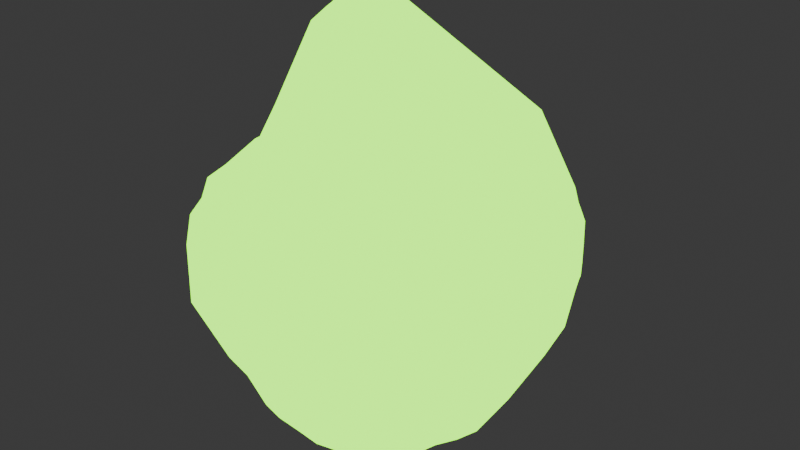 # Source: Minerales.blend  (saved by Blender 4.0.36; exported with 4.5.12 LTS)
import bpy
from mathutils import Matrix  # noqa: F401  (used for matrix-valued properties, if any)

bpy.ops.wm.read_factory_settings(use_empty=True)
scene = bpy.context.scene
scene.name = 'Scene'

# ---- collections
col_collection = bpy.data.collections.new('Collection'); scene.collection.children.link(col_collection)

# ---- materials (node trees are filled in below, after node groups)
mat_mineral_007 = bpy.data.materials.new('Mineral.007')
mat_mineral_007.use_transparent_shadow = False

# ---- node groups
ng_nodegroup = bpy.data.node_groups.new('NodeGroup', 'ShaderNodeTree')
_s = ng_nodegroup.interface.new_socket(name='Emission', in_out='OUTPUT', socket_type='NodeSocketShader')
_s = ng_nodegroup.interface.new_socket(name='Color', in_out='INPUT', socket_type='NodeSocketColor')
_s.default_value = (0.2796, 1.0, 0.0, 1.0)
_s = ng_nodegroup.interface.new_socket(name='Strength', in_out='INPUT', socket_type='NodeSocketFloat')
_s.default_value = 3.0
_s.min_value = 0.0
_s.max_value = 1e+06
_N = ng_nodegroup.nodes; _L = ng_nodegroup.links
n0 = _N.new('NodeGroupOutput'); n0.name = 'Group Output'; n0.location = (190, 0)
n1 = _N.new('ShaderNodeEmission'); n1.name = 'Emission'; n1.location = (-37, 31)
n1.inputs[0].default_value = (0.2796, 1.0, 0.0, 1.0)
n1.inputs[1].default_value = 3.0
_L.new(n1.outputs[0], n0.inputs[0])
n0.is_active_output = True
ng_mineraltextura = bpy.data.node_groups.new('MineralTextura', 'ShaderNodeTree')
_s = ng_mineraltextura.interface.new_socket(name='Emission', in_out='OUTPUT', socket_type='NodeSocketShader')
_s = ng_mineraltextura.interface.new_socket(name='Color', in_out='INPUT', socket_type='NodeSocketColor')
_s.default_value = (0.2796, 1.0, 0.0, 1.0)
_s = ng_mineraltextura.interface.new_socket(name='Strength', in_out='INPUT', socket_type='NodeSocketFloat')
_s.default_value = 3.0
_s.min_value = 0.0
_s.max_value = 1e+06
_N = ng_mineraltextura.nodes; _L = ng_mineraltextura.links
n0 = _N.new('NodeGroupOutput'); n0.name = 'Group Output'; n0.location = (190, 0)
n1 = _N.new('NodeGroupInput'); n1.name = 'Group Input'; n1.location = (-200, 0)
n2 = _N.new('ShaderNodeGroup'); n2.name = 'Group'; n2.location = (0, 0)
n2.node_tree = ng_nodegroup
_L.new(n2.outputs[0], n0.inputs[0])
_L.new(n1.outputs[0], n2.inputs[0])
_L.new(n1.outputs[1], n2.inputs[1])
n0.is_active_output = True

# ---- material node trees
mat_mineral_007.use_nodes = True; mat_mineral_007.node_tree.nodes.clear()
_N = mat_mineral_007.node_tree.nodes; _L = mat_mineral_007.node_tree.links
n0 = _N.new('ShaderNodeOutputMaterial'); n0.name = 'Material Output'; n0.location = (300, 300)
n1 = _N.new('ShaderNodeGroup'); n1.name = 'Group.001'; n1.location = (10, 300)
n1.node_tree = ng_mineraltextura
n1.inputs[0].default_value = (0.2796, 1.0, 0.0, 1.0)
n1.inputs[1].default_value = 3.0
_L.new(n1.outputs[0], n0.inputs[0])
n0.is_active_output = True

# ---- world
world_world = bpy.data.worlds.new('World'); scene.world = world_world
world_world.use_nodes = True; world_world.node_tree.nodes.clear()
_N = world_world.node_tree.nodes; _L = world_world.node_tree.links
n0 = _N.new('ShaderNodeOutputWorld'); n0.name = 'World Output'; n0.location = (300, 300)
n1 = _N.new('ShaderNodeBackground'); n1.name = 'Background'; n1.location = (10, 300)
n1.inputs[0].default_value = (0.05088, 0.05088, 0.05088, 1.0)
_L.new(n1.outputs[0], n0.inputs[0])
n0.is_active_output = True
world_world.color = (0.05088, 0.05088, 0.05088)
world_world.use_sun_shadow = False
world_world.sun_shadow_jitter_overblur = 0.0

# ---- meshes
me_cylinder = bpy.data.meshes.new('Cylinder')
me_cylinder.from_pydata([(0.0, 0.9551, -0.2968), (-0.1956, 0.9366, -0.2968), (-0.3781, 0.8685, -0.2782), (-0.5624, 0.7978, -0.2706), (-0.7137, 0.6856, -0.244), (-0.8153, 0.5326, -0.2385), (-0.8917, 0.3674, -0.2569), (-0.9544, 0.1943, -0.2847), (-0.949, -0.001182, -0.283), (-0.9055, -0.1925, -0.2769), (-0.863, -0.3678, -0.2785), (-0.7999, -0.5398, -0.2887), (-0.791, -0.807, -0.2553), (-0.6135, -0.9442, -0.1004), (-0.3877, -0.9706, -0.09582), (-0.1575, -0.9111, -0.1833), (0.01824, -0.9439, -0.1633), (0.197, -0.9554, -0.2148), (0.3851, -0.9318, -0.2632), (0.5507, -0.8288, -0.2635), (0.6803, -0.6743, -0.2597), (0.8011, -0.5276, -0.2601), (0.9131, -0.3752, -0.2859), (0.9797, -0.1948, -0.2964), (1.0, 0.0, -0.2968), (0.9804, 0.195, -0.297), (0.921, 0.3819, -0.3006), (0.8084, 0.5278, -0.3144), (0.6769, 0.6555, -0.3251), (0.5712, 0.8409, -0.3295), (0.4153, 0.9422, -0.3082), (0.1951, 0.9359, -0.2968), (-0.001604, 0.729, -0.62), (0.1432, 0.7102, -0.6218), (0.2752, 0.6507, -0.6271), (0.3929, 0.5764, -0.6313), (0.4996, 0.4882, -0.6305), (0.6023, 0.394, -0.6251), (0.6903, 0.282, -0.6176), (0.7388, 0.1455, -0.6208), (0.7624, 0.0002522, -0.6239), (0.7473, -0.1486, -0.624), (0.7039, -0.2916, -0.624), (0.6335, -0.4233, -0.624), (0.5454, -0.5545, -0.658), (0.4294, -0.648, -0.6553), (0.2918, -0.7353, -0.6738), (0.1361, -0.7925, -0.6768), (-0.02321, -0.8197, -0.678), (-0.1763, -0.8162, -0.6751), (-0.3186, -0.778, -0.6758), (-0.4394, -0.673, -0.6512), (-0.5523, -0.5478, -0.6321), (-0.6552, -0.4374, -0.6369), (-0.7283, -0.3028, -0.6318), (-0.7784, -0.1545, -0.636), (-0.8011, 0.000398, -0.6426), (-0.7592, 0.1538, -0.6315), (-0.7274, 0.3076, -0.6298), (-0.6656, 0.4509, -0.6332), (-0.5716, 0.5742, -0.6391), (-0.442, 0.6106, -0.6307), (-0.3017, 0.6785, -0.6237), (-0.15, 0.7153, -0.6215), (-0.002324, 0.6162, -0.7078), (0.1185, 0.5997, -0.7097), (0.2378, 0.5709, -0.7153), (0.3425, 0.5009, -0.7132), (0.4351, 0.4232, -0.7093), (0.5143, 0.3348, -0.7059), (0.5738, 0.2325, -0.7061), (0.6192, 0.1195, -0.7094), (0.6344, -0.001938, -0.7138), (0.6538, -0.13, -0.7188), (0.6159, -0.2551, -0.7188), (0.5543, -0.3704, -0.7188), (0.4758, -0.4819, -0.7414), (0.3741, -0.5631, -0.7377), (0.2556, -0.6337, -0.7474), (0.1237, -0.6814, -0.7528), (-0.01232, -0.7023, -0.7565), (-0.1457, -0.6922, -0.7532), (-0.2626, -0.6341, -0.7331), (-0.3709, -0.5547, -0.7191), (-0.4779, -0.4757, -0.7227), (-0.5647, -0.3773, -0.725), (-0.6252, -0.2601, -0.7241), (-0.6614, -0.1316, -0.7225), (-0.6471, -0.001531, -0.7074), (-0.6194, 0.1243, -0.6984), (-0.5846, 0.2469, -0.697), (-0.5349, 0.363, -0.7044), (-0.4731, 0.4733, -0.7197), (-0.3693, 0.5506, -0.719), (-0.2472, 0.5761, -0.7109), (-0.1244, 0.6025, -0.7072), (0.09595, 0.4907, -0.7688), (-0.001662, 0.5031, -0.7591), (0.191, 0.4598, -0.7853), (0.2785, 0.4102, -0.7824), (0.3557, 0.3488, -0.7704), (0.4194, 0.2753, -0.7624), (0.4655, 0.1905, -0.7642), (0.4926, 0.09723, -0.7747), (0.5021, 0.000303, -0.7809), (0.4888, -0.09676, -0.7888), (0.4567, -0.1892, -0.7898), (0.411, -0.2746, -0.7898), (0.3495, -0.3495, -0.7898), (0.275, -0.412, -0.7919), (0.1892, -0.4567, -0.7899), (0.09644, -0.4848, -0.7898), (-7.32e-08, -0.4943, -0.7898), (-0.09644, -0.4848, -0.7898), (-0.1892, -0.4567, -0.7898), (-0.2746, -0.411, -0.7898), (-0.3495, -0.3495, -0.7898), (-0.411, -0.2746, -0.7898), (-0.4567, -0.1892, -0.7898), (-0.5021, -0.09851, -0.7635), (-0.501, -0.0009429, -0.7528), (-0.4829, 0.09698, -0.7481), (-0.4539, 0.1919, -0.7483), (-0.4119, 0.2794, -0.7574), (-0.3495, 0.3495, -0.7898), (-0.2777, 0.4173, -0.7889), (-0.194, 0.4653, -0.772), (-0.09916, 0.4941, -0.7625), (-0.07367, 0.3717, -0.7804), (-0.001131, 0.4077, -0.7811), (-0.1466, 0.3569, -0.777), (0.07682, 0.3941, -0.7942), (-0.2163, 0.3238, -0.7684), (0.149, 0.3598, -0.8331), (-0.2463, 0.2608, -0.7827), (0.2169, 0.3245, -0.8306), (-0.271, 0.196, -0.7947), (0.2848, 0.2827, -0.789), (-0.2919, 0.1301, -0.8028), (0.3361, 0.2225, -0.776), (-0.3101, 0.06358, -0.806), (0.3733, 0.1542, -0.7735), (-0.3252, -0.003841, -0.8034), (0.3987, 0.07996, -0.777), (-0.3354, -0.07261, -0.7946), (0.3994, 0.0006707, -0.8047), (-0.3383, -0.1434, -0.7802), (0.382, -0.07599, -0.833), (-0.3235, -0.2158, -0.7685), (0.3598, -0.149, -0.8331), (-0.2754, -0.2754, -0.7681), (0.3238, -0.2164, -0.8331), (-0.2164, -0.3238, -0.7681), (0.2754, -0.2754, -0.8331), (-0.149, -0.3598, -0.7681), (0.2164, -0.3238, -0.8331), (-0.07598, -0.382, -0.7681), (0.149, -0.3598, -0.8331), (-9.429e-08, -0.3895, -0.7681), (0.07598, -0.382, -0.8331), (0.07598, -0.382, -0.7681), (-1.193e-07, -0.3895, -0.8331), (0.149, -0.3598, -0.7681), (-0.07598, -0.382, -0.8331), (0.2164, -0.3238, -0.7681), (-0.149, -0.3598, -0.8331), (0.2754, -0.2754, -0.7681), (-0.2164, -0.3238, -0.8331), (0.3238, -0.2164, -0.7681), (-0.2754, -0.2754, -0.8331), (0.3598, -0.149, -0.7681), (-0.3261, -0.2175, -0.8245), (0.3817, -0.0759, -0.7684), (-0.3678, -0.1504, -0.7779), (0.3821, -0.0006404, -0.7749), (-0.3749, -0.07593, -0.7779), (0.3723, 0.07271, -0.7787), (-0.3676, -0.002017, -0.7806), (0.3508, 0.144, -0.7817), (-0.3526, 0.07125, -0.7819), (0.3174, 0.2107, -0.7839), (-0.3322, 0.1431, -0.7811), (0.271, 0.2705, -0.7785), (-0.3067, 0.2125, -0.78), (0.2163, 0.323, -0.7713), (-0.2721, 0.2762, -0.7851), (0.149, 0.3597, -0.7683), (-0.2164, 0.3238, -0.8331), (0.07439, 0.377, -0.776), (-0.1527, 0.372, -0.7935), (-0.0003848, 0.3834, -0.7814), (-0.07813, 0.396, -0.7803), (-9.246e-10, 0.837, -0.5047), (0.182, 0.8331, -0.5108), (0.3524, 0.7979, -0.549), (0.4401, 0.6471, -0.5413), (0.5606, 0.5484, -0.5452), (0.68, 0.4452, -0.5369), (0.7938, 0.3291, -0.5155), (0.8649, 0.172, -0.5047), (0.8818, 9.246e-10, -0.5047), (0.8649, -0.172, -0.5047), (0.8147, -0.3375, -0.5047), (0.7332, -0.4899, -0.5047), (0.6236, -0.6236, -0.5047), (0.4925, -0.7393, -0.5178), (0.337, -0.8186, -0.5101), (0.1635, -0.8921, -0.55), (-0.02053, -0.931, -0.5587), (-0.1967, -0.928, -0.552), (-0.3516, -0.8691, -0.5605), (-0.5475, -0.8193, -0.5576), (-0.6845, -0.6907, -0.5375), (-0.7244, -0.4864, -0.5197), (-0.7969, -0.3353, -0.5239), (-0.8523, -0.1757, -0.5282), (-0.8896, -0.001981, -0.5382), (-0.8843, 0.1814, -0.5442), (-0.8943, 0.3769, -0.5436), (-0.81, 0.5532, -0.5426), (-0.7115, 0.6693, -0.5342), (-0.5485, 0.7495, -0.5231), (-0.377, 0.8159, -0.5064), (-0.173, 0.8211, -0.5047), (-1.226e-10, 0.9395, -0.3975), (0.0, 0.9551, -0.3191), (0.1962, 0.9373, -0.3198), (0.2041, 0.9371, -0.4045), (0.4075, 0.9319, -0.3535), (0.3941, 0.9033, -0.4438), (0.5525, 0.8231, -0.3886), (0.5051, 0.7489, -0.4624), (0.6448, 0.6272, -0.3858), (0.6099, 0.5957, -0.4603), (0.7798, 0.5074, -0.3711), (0.7408, 0.4832, -0.4477), (0.9078, 0.3746, -0.3365), (0.8717, 0.3602, -0.4151), (0.9808, 0.1951, -0.3191), (0.9654, 0.192, -0.3975), (1.0, 0.0, -0.3191), (0.9843, 1.226e-10, -0.3975), (0.9805, -0.195, -0.3195), (0.9654, -0.192, -0.3975), (0.9214, -0.3815, -0.3213), (0.9094, -0.3767, -0.3975), (0.8263, -0.5515, -0.3223), (0.8184, -0.5469, -0.3975), (0.7024, -0.7019, -0.3228), (0.696, -0.696, -0.3975), (0.5551, -0.8321, -0.3178), (0.5469, -0.8184, -0.3975), (0.3806, -0.913, -0.3188), (0.3677, -0.8813, -0.4019), (0.1916, -0.9134, -0.3182), (0.1879, -0.9054, -0.4029), (0.01213, -0.9121, -0.3017), (0.004064, -0.9199, -0.4073), (-0.1694, -0.9115, -0.2938), (-0.1989, -0.9507, -0.4465), (-0.4098, -1.003, -0.1924), (-0.3766, -0.9217, -0.4568), (-0.6343, -0.9697, -0.1871), (-0.6309, -0.9783, -0.3588), (-0.7868, -0.8026, -0.2962), (-0.7388, -0.755, -0.4148), (-0.786, -0.5348, -0.344), (-0.7665, -0.5211, -0.4221), (-0.8483, -0.3618, -0.351), (-0.8324, -0.3538, -0.4312), (-0.897, -0.1864, -0.3548), (-0.8881, -0.1842, -0.4354), (-0.9636, 0.001856, -0.3635), (-0.9465, 0.0004136, -0.4478), (-0.9586, 0.197, -0.3635), (-0.9334, 0.1917, -0.4485), (-0.8942, 0.3726, -0.3542), (-0.8922, 0.3751, -0.4463), (-0.8201, 0.544, -0.3477), (-0.8205, 0.5474, -0.4433), (-0.7408, 0.7171, -0.3558), (-0.7328, 0.7048, -0.4376), (-0.5641, 0.7997, -0.3501), (-0.5612, 0.7904, -0.4366), (-0.3821, 0.8709, -0.3432), (-0.3822, 0.8605, -0.4233), (-0.1957, 0.9368, -0.3191), (-0.1932, 0.9218, -0.3976), (0.01769, 0.6557, 0.09321), (0.1453, 0.6437, 0.04076), (0.2878, 0.6474, 0.02081), (0.4253, 0.6165, 0.07218), (0.5278, 0.5312, 0.107), (0.5816, 0.4199, 0.1249), (0.6209, 0.297, 0.1284), (0.6128, 0.1666, 0.125), (0.6133, 0.04046, 0.1067), (0.5444, -0.06582, 0.1292), (0.4835, -0.1571, 0.1445), (0.4106, -0.222, 0.1909), (0.319, -0.2554, 0.2478), (0.2245, -0.2675, 0.2881), (0.1503, -0.2865, 0.3426), (0.09428, -0.2941, 0.3575), (0.0428, -0.2926, 0.3662), (-0.01194, -0.2979, 0.3677), (-0.07856, -0.2957, 0.361), (-0.1373, -0.2654, 0.3345), (-0.1961, -0.225, 0.3053), (-0.2653, -0.1867, 0.3312), (-0.4278, -0.1825, 0.3328), (-0.4999, -0.126, 0.3266), (-0.4643, -0.04494, 0.3581), (-0.4526, 0.03567, 0.3814), (-0.4515, 0.1296, 0.4148), (-0.5045, 0.2665, 0.3706), (-0.3998, 0.291, 0.3965), (-0.294, 0.3414, 0.3702), (-0.2389, 0.5382, 0.09578), (-0.09997, 0.5848, 0.1132), (0.1624, 0.9391, -0.2968), (0.2316, 0.9337, -0.2995), (0.1951, 0.9359, -0.2968), (0.3874, 0.9565, -0.3008), (0.4516, 0.9307, -0.2758), (0.4169, 0.9431, -0.3024), (0.5569, 0.8719, -0.2467), (0.599, 0.7844, -0.2349), (0.581, 0.8415, -0.2778), (0.6865, 0.704, -0.2284), (0.7387, 0.6509, -0.2264), (0.7052, 0.6749, -0.2639), (0.8119, 0.5716, -0.2292), (0.8536, 0.5179, -0.2358), (0.8312, 0.5451, -0.2614), (0.9094, 0.419, -0.263), (0.9343, 0.3512, -0.2911), (0.9254, 0.3858, -0.2929), (0.9713, 0.2265, -0.2968), (0.9864, 0.1562, -0.2761), (0.981, 0.1951, -0.2965), (0.9952, 0.03462, -0.2878), (0.9968, -0.03264, -0.2968), (1.0, 0.0, -0.2968), (0.982, -0.1609, -0.2909), (0.9586, -0.2252, -0.273), (0.9814, -0.1953, -0.295), (0.8592, -0.3058, -0.1854), (0.7973, -0.3507, -0.1235), (0.8876, -0.3617, -0.2372), (0.7188, -0.4137, -0.05084), (0.6653, -0.4538, -0.03137), (0.7379, -0.4721, -0.1151), (0.6055, -0.5399, -0.01193), (0.5662, -0.6033, 0.001036), (0.6245, -0.6162, -0.08735), (0.4948, -0.6909, -0.02714), (0.4555, -0.7642, -0.04821), (0.5095, -0.7736, -0.1088), (0.3833, -0.8715, -0.09087), (0.3133, -0.8854, -0.07234), (0.3726, -0.9247, -0.1644), (0.2082, -0.892, -0.03998), (0.1381, -0.89, -0.0007094), (0.1842, -0.9259, -0.08308), (0.04258, -0.8804, 0.02709), (-0.01783, -0.8666, 0.03542), (0.0151, -0.9262, -0.01896), (-0.1094, -0.8449, 0.0411), (-0.1824, -0.8321, 0.06325), (-0.1496, -0.8965, -0.00482), (-0.2809, -0.8062, 0.05813), (-0.3455, -0.7927, 0.05914), (-0.3385, -0.8716, 0.007597), (-0.4456, -0.7747, 0.04602), (-0.5161, -0.7654, 0.0226), (-0.5334, -0.8544, -0.01891), (-0.6619, -0.7703, -0.03412), (-0.7578, -0.7259, -0.1493), (-0.7742, -0.8018, -0.1902), (-0.7583, -0.5445, -0.1989), (-0.7868, -0.4782, -0.1808), (-0.7876, -0.5241, -0.2279), (-0.858, -0.3991, -0.1592), (-0.8853, -0.3383, -0.152), (-0.885, -0.3753, -0.193), (-0.9002, -0.2349, -0.1558), (-0.8861, -0.157, -0.1662), (-0.9122, -0.2003, -0.1943), (-0.855, -0.03664, -0.1762), (-0.8539, 0.03981, -0.1576), (-0.8898, -0.0009017, -0.208), (-0.8957, 0.1446, -0.1218), (-0.9005, 0.2115, -0.09346), (-0.921, 0.1873, -0.1919), (-0.8898, 0.3123, -0.0652), (-0.8612, 0.3732, -0.05809), (-0.8926, 0.356, -0.1227), (-0.8174, 0.4711, -0.05506), (-0.78, 0.5342, -0.05631), (-0.8214, 0.524, -0.1064), (-0.709, 0.6173, -0.05548), (-0.6669, 0.6752, -0.05864), (-0.7277, 0.6845, -0.1082), (-0.5804, 0.7433, -0.09093), (-0.4947, 0.7619, -0.1114), (-0.5468, 0.7736, -0.1619), (-0.3917, 0.8182, -0.1496), (-0.3292, 0.8661, -0.1906), (-0.3698, 0.8582, -0.2048), (-0.2347, 0.9423, -0.2946), (-0.1624, 0.9391, -0.2968), (-0.1956, 0.9366, -0.2968), (-0.03264, 0.9519, -0.2968), (0.03264, 0.9519, -0.2968), (0.0, 0.9551, -0.2968), (0.03255, 0.9538, -0.1616), (-0.03275, 0.9541, -0.1611), (-0.0003018, 0.9381, -0.1321), (0.2265, 0.9264, -0.1644), (0.1624, 0.9391, -0.1644), (0.1905, 0.913, -0.1413), (0.4364, 0.9098, -0.1651), (0.359, 0.902, -0.1656), (0.3814, 0.8701, -0.1413), (0.5982, 0.784, -0.154), (0.5476, 0.834, -0.1599), (0.5658, 0.7918, -0.1271), (0.7367, 0.6414, -0.1719), (0.6891, 0.6976, -0.1655), (0.6974, 0.653, -0.1157), (0.8482, 0.5215, -0.1684), (0.8065, 0.557, -0.1722), (0.7903, 0.5279, -0.1163), (0.9334, 0.3513, -0.1643), (0.9086, 0.4117, -0.1642), (0.9026, 0.3739, -0.141), (0.9318, 0.15, -0.178), (0.9307, 0.2273, -0.1819), (0.8174, 0.1801, -0.03862), (0.934, -0.03054, -0.1639), (0.9346, 0.03863, -0.1733), (0.867, -0.0005497, -0.06953), (0.8043, -0.1862, -0.0937), (0.8469, -0.1253, -0.1165), (0.6465, -0.1131, 0.0528), (0.6883, -0.2981, 0.02339), (0.7289, -0.2515, -0.01314), (0.5854, -0.2208, 0.07904), (0.5801, -0.3949, 0.06739), (0.618, -0.3515, 0.05563), (0.4988, -0.3082, 0.1129), (0.4866, -0.5157, 0.07545), (0.5222, -0.4597, 0.06762), (0.4019, -0.3692, 0.1573), (0.3857, -0.6492, 0.06897), (0.4297, -0.5916, 0.07393), (0.309, -0.4149, 0.201), (0.2675, -0.7729, 0.0407), (0.3234, -0.7297, 0.04392), (0.2211, -0.4745, 0.1844), (0.1179, -0.7979, 0.081), (0.1814, -0.7895, 0.06079), (0.1144, -0.5349, 0.1273), (-0.02344, -0.7653, 0.1031), (0.03375, -0.7824, 0.09654), (0.001704, -0.5421, 0.1133), (-0.1651, -0.7202, 0.09951), (-0.1026, -0.7408, 0.09951), (-0.1129, -0.5558, 0.1014), (-0.3066, -0.6786, 0.1013), (-0.2516, -0.6919, 0.09709), (-0.226, -0.5373, 0.1042), (-0.4316, -0.6284, 0.08331), (-0.3778, -0.645, 0.09877), (-0.3032, -0.4557, 0.1019), (-0.5696, -0.5694, -0.01142), (-0.5025, -0.5936, 0.04152), (-0.3775, -0.3817, 0.09272), (-0.7234, -0.4381, -0.1178), (-0.6455, -0.4696, -0.0982), (-0.4618, -0.2998, 0.06741), (-0.8583, -0.3269, -0.1139), (-0.8253, -0.3833, -0.1119), (-0.7952, -0.3369, -0.07324), (-0.8378, -0.1451, -0.1385), (-0.8664, -0.2246, -0.1239), (-0.7731, -0.1587, -0.1109), (-0.8137, 0.02945, -0.01476), (-0.7834, -0.03041, -0.08898), (-0.7282, -0.02521, 0.1578), (-0.8507, 0.1983, -0.0171), (-0.8321, 0.1278, -0.00351), (-0.7396, 0.1028, 0.1715), (-0.794, 0.3297, 0.008374), (-0.8043, 0.2669, 0.00753), (-0.7443, 0.223, 0.1586), (-0.7242, 0.4876, -0.01481), (-0.7595, 0.4225, -0.007994), (-0.6879, 0.4107, 0.01553), (-0.6194, 0.6256, -0.00348), (-0.6542, 0.5647, 0.0001323), (-0.5292, 0.4892, 0.06595), (-0.4663, 0.7065, -0.02228), (-0.5383, 0.6772, -0.002423), (-0.4279, 0.5569, 0.05582), (-0.3157, 0.8343, -0.1149), (-0.373, 0.7774, -0.08295), (-0.3224, 0.7381, -0.03162), (-0.1624, 0.9391, -0.1644), (-0.2265, 0.9264, -0.1644), (-0.1907, 0.9134, -0.1408), (0.07047, 0.3539, -0.7984), (0.04855, 0.2441, -0.8111), (1.51e-07, 0.2489, -0.8111), (-0.0003881, 0.3508, -0.8011), (0.1488, 0.3593, -0.7837), (0.09523, 0.2299, -0.8111), (0.212, 0.3172, -0.7894), (0.1383, 0.2069, -0.8111), (0.2538, 0.2541, -0.7999), (0.176, 0.176, -0.8111), (0.2902, 0.1929, -0.8011), (0.2069, 0.1383, -0.8111), (0.3125, 0.1292, -0.7995), (0.2299, 0.09523, -0.8111), (0.337, 0.06715, -0.8005), (0.2441, 0.04855, -0.8111), (0.364, 0.0007178, -0.7982), (0.2489, -1.557e-07, -0.8111), (0.381, -0.07571, -0.7841), (0.2441, -0.04855, -0.8111), (0.3598, -0.149, -0.7833), (0.2299, -0.09523, -0.8111), (0.3238, -0.2164, -0.7833), (0.2069, -0.1383, -0.8111), (0.2754, -0.2754, -0.7833), (0.176, -0.176, -0.8111), (0.2164, -0.3238, -0.7833), (0.1383, -0.2069, -0.8111), (0.149, -0.3598, -0.7833), (0.09523, -0.2299, -0.8111), (0.07598, -0.382, -0.7833), (0.04855, -0.2441, -0.8111), (-1.234e-07, -0.3895, -0.7833), (-1.591e-07, -0.2489, -0.8111), (-0.07598, -0.382, -0.7833), (-0.04855, -0.2441, -0.8111), (-0.149, -0.3598, -0.7833), (-0.09523, -0.2299, -0.8111), (-0.2164, -0.3238, -0.7833), (-0.1391, -0.2078, -0.8105), (-0.2754, -0.2754, -0.7833), (-0.2005, -0.1945, -0.7984), (-0.3178, -0.2123, -0.7868), (-0.2566, -0.1645, -0.7944), (-0.334, -0.1352, -0.7928), (-0.301, -0.1142, -0.8024), (-0.3472, -0.06587, -0.7966), (-0.324, -0.05615, -0.807), (-0.3459, 0.001348, -0.7979), (-0.3292, 0.004369, -0.8091), (-0.3348, 0.06768, -0.7987), (-0.321, 0.0648, -0.8092), (-0.316, 0.1323, -0.7983), (-0.3024, 0.1229, -0.8079), (-0.2899, 0.1942, -0.797), (-0.2739, 0.1761, -0.8053), (-0.2546, 0.2539, -0.7938), (-0.2323, 0.2202, -0.801), (-0.2159, 0.3232, -0.7839), (-0.1749, 0.2477, -0.7962), (-0.1384, 0.333, -0.798), (-0.1037, 0.2447, -0.8031), (-0.0685, 0.3409, -0.8005), (-0.04863, 0.2443, -0.8109), (0.04855, 0.2441, -0.7462), (1.76e-07, 0.2489, -0.7462), (0.09523, 0.2299, -0.7462), (0.1383, 0.2069, -0.7462), (0.176, 0.176, -0.7462), (0.2069, 0.1383, -0.7462), (0.2299, 0.09523, -0.7462), (0.2441, 0.04855, -0.7462), (0.2489, -1.557e-07, -0.7462), (0.2441, -0.04855, -0.7462), (0.2299, -0.09523, -0.7462), (0.2069, -0.1383, -0.7462), (0.176, -0.176, -0.7462), (0.1383, -0.2069, -0.7462), (0.09523, -0.2299, -0.7462), (0.04855, -0.2441, -0.7462), (-1.341e-07, -0.2489, -0.7462), (-0.04855, -0.2441, -0.7462), (-0.09523, -0.2299, -0.7462), (-0.1383, -0.2069, -0.7462), (-0.1834, -0.177, -0.769), (-0.2341, -0.146, -0.789), (-0.284, -0.1029, -0.8046), (-0.3117, -0.05048, -0.8118), (-0.3203, 0.006159, -0.8147), (-0.3137, 0.06324, -0.8147), (-0.2952, 0.1177, -0.8129), (-0.2653, 0.1658, -0.8091), (-0.2208, 0.2024, -0.8019), (-0.1599, 0.221, -0.788), (-0.09674, 0.2293, -0.7625), (-0.04856, 0.2441, -0.7464), (-0.000725, 0.3821, -0.7666), (0.07404, 0.3801, -0.7619), (0.1489, 0.3597, -0.7533), (0.2163, 0.3229, -0.757), (0.27, 0.27, -0.7647), (0.3144, 0.2095, -0.7697), (0.3527, 0.1456, -0.7689), (0.3734, 0.07355, -0.7649), (0.3824, -0.0002883, -0.7605), (0.3819, -0.07586, -0.7533), (0.3598, -0.149, -0.753), (0.3238, -0.2164, -0.753), (0.2754, -0.2754, -0.753), (0.2164, -0.3238, -0.753), (0.149, -0.3598, -0.753), (0.07598, -0.382, -0.753), (-1.254e-07, -0.3895, -0.753), (-0.07598, -0.382, -0.753), (-0.149, -0.3598, -0.753), (-0.2164, -0.3238, -0.753), (-0.2754, -0.2754, -0.753), (-0.3236, -0.216, -0.7532), (-0.3387, -0.144, -0.7639), (-0.3344, -0.07368, -0.7786), (-0.325, -0.004642, -0.7892), (-0.3106, 0.06307, -0.7928), (-0.2932, 0.13, -0.7907), (-0.2737, 0.1963, -0.7842), (-0.249, 0.2613, -0.7714), (-0.2163, 0.3238, -0.7533), (-0.1466, 0.3567, -0.7625), (-0.07385, 0.3709, -0.7657), (-0.0005399, 0.3851, -0.7209), (0.07431, 0.378, -0.7146), (0.149, 0.3598, -0.7056), (0.2167, 0.3232, -0.7111), (0.2717, 0.2709, -0.7195), (0.3187, 0.2114, -0.7254), (0.3521, 0.1446, -0.7223), (0.3734, 0.07315, -0.7183), (0.3831, -0.0003424, -0.7132), (0.3819, -0.0759, -0.7056), (0.3598, -0.149, -0.7054), (0.3238, -0.2164, -0.7054), (0.2754, -0.2754, -0.7054), (0.2164, -0.3238, -0.7054), (0.149, -0.3598, -0.7054), (0.07598, -0.382, -0.7054), (-1.29e-07, -0.3895, -0.7054), (-0.07598, -0.382, -0.7054), (-0.149, -0.3598, -0.7054), (-0.2164, -0.3238, -0.7054), (-0.2754, -0.2754, -0.7054), (-0.3238, -0.2164, -0.7054), (-0.3525, -0.1457, -0.7102), (-0.35, -0.07361, -0.7301), (-0.3386, -0.004058, -0.7425), (-0.3223, 0.0641, -0.7474), (-0.3029, 0.1314, -0.745), (-0.2812, 0.1979, -0.7371), (-0.2535, 0.2629, -0.722), (-0.2163, 0.3239, -0.7056), (-0.1467, 0.3581, -0.7157), (-0.07381, 0.3732, -0.7197), (-0.6643, -0.1551, 0.1348), (-0.7945, 0.1045, 0.1009), (-0.4582, -0.006496, 0.3669)], [], [(421, 420, 416, 418, 288, 289), (28, 29, 328, 327, 329, 331), (27, 28, 331, 330, 332, 334), (26, 27, 334, 333, 335, 337), (25, 26, 337, 336, 338, 340), (24, 25, 340, 339, 341, 343), (23, 24, 343, 342, 344, 346), (22, 23, 346, 345, 347, 349), (21, 22, 349, 348, 350, 352), (20, 21, 352, 351, 353, 355), (19, 20, 355, 354, 356, 358), (18, 19, 358, 357, 359, 361), (17, 18, 361, 360, 362, 364), (16, 17, 364, 363, 365, 367), (15, 16, 367, 366, 368, 370), (14, 15, 370, 369, 371, 373), (13, 14, 373, 372, 374, 376), (12, 13, 376, 375, 377, 379), (11, 12, 379, 378, 380, 382), (10, 11, 382, 381, 383, 385), (9, 10, 385, 384, 386, 388), (8, 9, 388, 387, 389, 391), (7, 8, 391, 390, 392, 394), (6, 7, 394, 393, 395, 397), (5, 6, 397, 396, 398, 400), (4, 5, 400, 399, 401, 403), (3, 4, 403, 402, 404, 406), (2, 3, 406, 405, 407, 409), (1, 2, 409, 408, 410, 412), (0, 1, 412, 411, 413, 415), (31, 0, 415, 414, 320, 322), (29, 30, 325, 324, 326, 328), (227, 229, 194, 193), (194, 195, 35, 34), (222, 223, 63, 62), (221, 222, 62, 61), (220, 221, 61, 60), (219, 220, 60, 59), (218, 219, 59, 58), (217, 218, 58, 57), (216, 217, 57, 56), (215, 216, 56, 55), (214, 215, 55, 54), (213, 214, 54, 53), (212, 213, 53, 52), (211, 212, 52, 51), (210, 211, 51, 50), (209, 210, 50, 49), (208, 209, 49, 48), (207, 208, 48, 47), (206, 207, 47, 46), (205, 206, 46, 45), (204, 205, 45, 44), (203, 204, 44, 43), (202, 203, 43, 42), (201, 202, 42, 41), (200, 201, 41, 40), (199, 200, 40, 39), (198, 199, 39, 38), (197, 198, 38, 37), (196, 197, 37, 36), (195, 196, 36, 35), (63, 32, 64, 95), (411, 509, 417, 413), (408, 506, 510, 410), (405, 503, 507, 407), (402, 500, 504, 404), (399, 497, 501, 401), (396, 494, 498, 398), (393, 491, 495, 395), (390, 488, 492, 392), (387, 485, 489, 389), (384, 482, 486, 386), (381, 479, 483, 383), (378, 476, 480, 380), (375, 473, 477, 377), (372, 470, 474, 374), (369, 467, 471, 371), (366, 464, 468, 368), (363, 461, 465, 365), (360, 458, 462, 362), (357, 455, 459, 359), (354, 452, 456, 356), (351, 449, 453, 353), (348, 446, 450, 350), (345, 443, 447, 347), (342, 440, 444, 344), (339, 437, 441, 341), (336, 434, 438, 338), (333, 431, 435, 335), (330, 428, 432, 332), (327, 425, 429, 329), (324, 422, 426, 326), (414, 416, 420, 320), (321, 419, 423, 323), (129, 191, 127, 97), (34, 35, 67, 66), (35, 36, 68, 67), (36, 37, 69, 68), (37, 38, 70, 69), (38, 39, 71, 70), (39, 40, 72, 71), (40, 41, 73, 72), (41, 42, 74, 73), (42, 43, 75, 74), (43, 44, 76, 75), (44, 45, 77, 76), (45, 46, 78, 77), (46, 47, 79, 78), (47, 48, 80, 79), (48, 49, 81, 80), (49, 50, 82, 81), (50, 51, 83, 82), (51, 52, 84, 83), (52, 53, 85, 84), (53, 54, 86, 85), (54, 55, 87, 86), (55, 56, 88, 87), (56, 57, 89, 88), (57, 58, 90, 89), (58, 59, 91, 90), (59, 60, 92, 91), (60, 61, 93, 92), (61, 62, 94, 93), (62, 63, 95, 94), (33, 34, 66, 65), (223, 192, 32, 63), (193, 194, 34, 33), (285, 287, 223, 222), (283, 285, 222, 221), (281, 283, 221, 220), (279, 281, 220, 219), (277, 279, 219, 218), (275, 277, 218, 217), (273, 275, 217, 216), (271, 273, 216, 215), (269, 271, 215, 214), (267, 269, 214, 213), (265, 267, 213, 212), (263, 265, 212, 211), (261, 263, 211, 210), (259, 261, 210, 209), (257, 259, 209, 208), (255, 257, 208, 207), (253, 255, 207, 206), (251, 253, 206, 205), (249, 251, 205, 204), (247, 249, 204, 203), (245, 247, 203, 202), (243, 245, 202, 201), (241, 243, 201, 200), (239, 241, 200, 199), (237, 239, 199, 198), (235, 237, 198, 197), (233, 235, 197, 196), (231, 233, 196, 195), (229, 231, 195, 194), (225, 0, 31, 226), (96, 97, 64, 65), (98, 96, 65, 66), (99, 98, 66, 67), (100, 99, 67, 68), (101, 100, 68, 69), (102, 101, 69, 70), (103, 102, 70, 71), (104, 103, 71, 72), (105, 104, 72, 73), (106, 105, 73, 74), (107, 106, 74, 75), (108, 107, 75, 76), (109, 108, 76, 77), (110, 109, 77, 78), (111, 110, 78, 79), (112, 111, 79, 80), (113, 112, 80, 81), (114, 113, 81, 82), (115, 114, 82, 83), (116, 115, 83, 84), (117, 116, 84, 85), (118, 117, 85, 86), (119, 118, 86, 87), (120, 119, 87, 88), (121, 120, 88, 89), (122, 121, 89, 90), (123, 122, 90, 91), (124, 123, 91, 92), (125, 124, 92, 93), (126, 125, 93, 94), (127, 126, 94, 95), (97, 127, 95, 64), (32, 33, 65, 64), (133, 131, 96, 98), (191, 189, 126, 127), (189, 187, 125, 126), (187, 185, 124, 125), (185, 183, 123, 124), (183, 181, 122, 123), (181, 179, 121, 122), (179, 177, 120, 121), (177, 175, 119, 120), (175, 173, 118, 119), (173, 171, 117, 118), (171, 169, 116, 117), (169, 167, 115, 116), (167, 165, 114, 115), (165, 163, 113, 114), (163, 161, 112, 113), (161, 159, 111, 112), (159, 157, 110, 111), (157, 155, 109, 110), (155, 153, 108, 109), (153, 151, 107, 108), (151, 149, 106, 107), (149, 147, 105, 106), (147, 145, 104, 105), (145, 143, 103, 104), (143, 141, 102, 103), (141, 139, 101, 102), (139, 137, 100, 101), (137, 135, 99, 100), (135, 133, 98, 99), (577, 576, 578, 579, 580, 581, 582, 583, 584, 585, 586, 587, 588, 589, 590, 591, 592, 593, 594, 595, 596, 597, 598, 599, 600, 601, 602, 603, 604, 605, 606, 607), (173, 175, 558, 556), (155, 157, 540, 538), (137, 139, 522, 520), (191, 129, 515, 574), (181, 183, 566, 564), (163, 165, 548, 546), (145, 147, 530, 528), (189, 191, 574, 572), (171, 173, 556, 554), (153, 155, 538, 536), (135, 137, 520, 518), (179, 181, 564, 562), (161, 163, 546, 544), (143, 145, 528, 526), (187, 189, 572, 570), (169, 171, 554, 552), (151, 153, 536, 534), (133, 135, 518, 516), (177, 179, 562, 560), (159, 161, 544, 542), (141, 143, 526, 524), (185, 187, 570, 568), (167, 169, 552, 550), (149, 151, 534, 532), (131, 133, 516, 512), (175, 177, 560, 558), (157, 159, 542, 540), (139, 141, 524, 522), (183, 185, 568, 566), (165, 167, 550, 548), (147, 149, 532, 530), (129, 131, 512, 515), (131, 129, 97, 96), (286, 1, 0, 225), (226, 31, 30, 228), (228, 30, 29, 230), (230, 29, 28, 232), (232, 28, 27, 234), (234, 27, 26, 236), (236, 26, 25, 238), (238, 25, 24, 240), (240, 24, 23, 242), (242, 23, 22, 244), (244, 22, 21, 246), (246, 21, 20, 248), (248, 20, 19, 250), (250, 19, 18, 252), (252, 18, 17, 254), (254, 17, 16, 256), (256, 16, 15, 258), (258, 15, 14, 260), (260, 14, 13, 262), (262, 13, 12, 264), (264, 12, 11, 266), (266, 11, 10, 268), (268, 10, 9, 270), (270, 9, 8, 272), (272, 8, 7, 274), (274, 7, 6, 276), (276, 6, 5, 278), (278, 5, 4, 280), (280, 4, 3, 282), (282, 3, 2, 284), (284, 2, 1, 286), (224, 227, 193, 192), (192, 193, 33, 32), (225, 226, 227, 224), (226, 228, 229, 227), (228, 230, 231, 229), (230, 232, 233, 231), (232, 234, 235, 233), (234, 236, 237, 235), (236, 238, 239, 237), (238, 240, 241, 239), (240, 242, 243, 241), (242, 244, 245, 243), (244, 246, 247, 245), (246, 248, 249, 247), (248, 250, 251, 249), (250, 252, 253, 251), (252, 254, 255, 253), (254, 256, 257, 255), (256, 258, 259, 257), (258, 260, 261, 259), (260, 262, 263, 261), (262, 264, 265, 263), (264, 266, 267, 265), (266, 268, 269, 267), (268, 270, 271, 269), (270, 272, 273, 271), (272, 274, 275, 273), (274, 276, 277, 275), (276, 278, 279, 277), (278, 280, 281, 279), (280, 282, 283, 281), (282, 284, 285, 283), (284, 286, 287, 285), (286, 225, 224, 287), (287, 224, 192, 223), (418, 417, 509, 511, 319, 288), (427, 426, 422, 424, 290, 291), (430, 429, 425, 427, 291, 292), (433, 432, 428, 430, 292, 293), (436, 435, 431, 433, 293, 294), (439, 438, 434, 436, 294, 295), (442, 441, 437, 439, 295, 296), (445, 444, 440, 442, 296, 297), (448, 447, 443, 445, 297, 298), (451, 450, 446, 448, 298, 299), (454, 453, 449, 451, 299, 300), (457, 456, 452, 454, 300, 301), (460, 459, 455, 457, 301, 302), (463, 462, 458, 460, 302, 303), (466, 465, 461, 463, 303, 304), (469, 468, 464, 466, 304, 305), (472, 471, 467, 469, 305, 306), (475, 474, 470, 472, 306, 307), (478, 477, 473, 475, 307, 308), (481, 480, 476, 478, 308, 309), (484, 483, 479, 481, 309, 310), (487, 486, 482, 484, 310, 311, 672), (490, 489, 485, 487, 672, 311, 312), (493, 673, 492, 488, 490, 312, 674, 313), (496, 495, 491, 493, 313, 314), (499, 498, 494, 496, 314, 315), (502, 501, 497, 499, 315, 316), (505, 504, 500, 502, 316, 317), (508, 507, 503, 505, 317, 318), (511, 510, 506, 508, 318, 319), (424, 423, 419, 421, 289, 290), (289, 288, 319, 318, 317, 316, 315, 314, 313, 674, 312, 311, 310, 309, 308, 307, 306, 305, 304, 303, 302, 301, 300, 299, 298, 297, 296, 295, 294, 293, 292, 291, 290), (320, 321, 322), (323, 324, 325), (326, 327, 328), (329, 330, 331), (332, 333, 334), (335, 336, 337), (338, 339, 340), (341, 342, 343), (344, 345, 346), (347, 348, 349), (350, 351, 352), (353, 354, 355), (356, 357, 358), (359, 360, 361), (362, 363, 364), (365, 366, 367), (368, 369, 370), (371, 372, 373), (374, 375, 376), (377, 378, 379), (380, 381, 382), (383, 384, 385), (386, 387, 388), (389, 390, 391), (392, 393, 394), (395, 396, 397), (398, 399, 400), (401, 402, 403), (404, 405, 406), (407, 408, 409), (410, 411, 412), (413, 414, 415), (416, 417, 418), (419, 420, 421), (422, 423, 424), (425, 426, 427), (428, 429, 430), (431, 432, 433), (434, 435, 436), (437, 438, 439), (440, 441, 442), (443, 444, 445), (446, 447, 448), (449, 450, 451), (452, 453, 454), (455, 456, 457), (458, 459, 460), (461, 462, 463), (464, 465, 466), (467, 468, 469), (470, 471, 472), (473, 474, 475), (476, 477, 478), (479, 480, 481), (482, 483, 484), (485, 486, 487), (488, 489, 490), (491, 492, 673, 493), (494, 495, 496), (497, 498, 499), (500, 501, 502), (503, 504, 505), (506, 507, 508), (509, 510, 511), (413, 417, 416, 414), (419, 321, 320, 420), (410, 510, 509, 411), (422, 324, 323, 423), (425, 327, 326, 426), (428, 330, 329, 429), (431, 333, 332, 432), (434, 336, 335, 435), (437, 339, 338, 438), (440, 342, 341, 441), (443, 345, 344, 444), (446, 348, 347, 447), (449, 351, 350, 450), (452, 354, 353, 453), (455, 357, 356, 456), (458, 360, 359, 459), (461, 363, 362, 462), (464, 366, 365, 465), (467, 369, 368, 468), (470, 372, 371, 471), (473, 375, 374, 474), (476, 378, 377, 477), (479, 381, 380, 480), (482, 384, 383, 483), (485, 387, 386, 486), (488, 390, 389, 489), (491, 393, 392, 492), (494, 396, 395, 495), (497, 399, 398, 498), (500, 402, 401, 501), (503, 405, 404, 504), (506, 408, 407, 507), (30, 31, 322, 321, 323, 325), (553, 555, 597, 596), (513, 514, 515, 512), (517, 513, 512, 516), (519, 517, 516, 518), (521, 519, 518, 520), (523, 521, 520, 522), (525, 523, 522, 524), (527, 525, 524, 526), (529, 527, 526, 528), (531, 529, 528, 530), (533, 531, 530, 532), (535, 533, 532, 534), (537, 535, 534, 536), (539, 537, 536, 538), (541, 539, 538, 540), (543, 541, 540, 542), (545, 543, 542, 544), (547, 545, 544, 546), (549, 547, 546, 548), (551, 549, 548, 550), (553, 551, 550, 552), (555, 553, 552, 554), (557, 555, 554, 556), (559, 557, 556, 558), (561, 559, 558, 560), (563, 561, 560, 562), (565, 563, 562, 564), (567, 565, 564, 566), (569, 567, 566, 568), (571, 569, 568, 570), (573, 571, 570, 572), (575, 573, 572, 574), (514, 575, 574, 515), (141, 139, 180, 178), (571, 573, 606, 605), (159, 157, 162, 160), (519, 521, 580, 579), (177, 175, 144, 142), (537, 539, 589, 588), (555, 557, 598, 597), (143, 141, 178, 176), (573, 575, 607, 606), (161, 159, 160, 158), (521, 523, 581, 580), (179, 177, 142, 140), (539, 541, 590, 589), (575, 514, 577, 607), (557, 559, 599, 598), (145, 143, 176, 174), (163, 161, 158, 156), (523, 525, 582, 581), (181, 179, 140, 138), (541, 543, 591, 590), (559, 561, 600, 599), (147, 145, 174, 172), (165, 163, 156, 154), (525, 527, 583, 582), (183, 181, 138, 136), (543, 545, 592, 591), (131, 129, 190, 188), (561, 563, 601, 600), (149, 147, 172, 170), (167, 165, 154, 152), (527, 529, 584, 583), (185, 183, 136, 134), (545, 547, 593, 592), (133, 131, 188, 186), (563, 565, 602, 601), (151, 149, 170, 168), (169, 167, 152, 150), (529, 531, 585, 584), (187, 185, 134, 132), (547, 549, 594, 593), (135, 133, 186, 184), (514, 513, 576, 577), (565, 567, 603, 602), (153, 151, 168, 166), (171, 169, 150, 148), (531, 533, 586, 585), (189, 187, 132, 130), (549, 551, 595, 594), (137, 135, 184, 182), (567, 569, 604, 603), (155, 153, 166, 164), (513, 517, 578, 576), (173, 171, 148, 146), (533, 535, 587, 586), (191, 189, 130, 128), (551, 553, 596, 595), (139, 137, 182, 180), (569, 571, 605, 604), (157, 155, 164, 162), (517, 519, 579, 578), (129, 191, 128, 190), (175, 173, 146, 144), (535, 537, 588, 587), (129, 131, 609, 608), (147, 149, 618, 617), (165, 167, 627, 626), (183, 185, 636, 635), (139, 141, 614, 613), (157, 159, 623, 622), (175, 177, 632, 631), (131, 133, 610, 609), (149, 151, 619, 618), (167, 169, 628, 627), (185, 187, 637, 636), (141, 143, 615, 614), (159, 161, 624, 623), (177, 179, 633, 632), (133, 135, 611, 610), (151, 153, 620, 619), (169, 171, 629, 628), (187, 189, 638, 637), (143, 145, 616, 615), (161, 163, 625, 624), (179, 181, 634, 633), (135, 137, 612, 611), (153, 155, 621, 620), (171, 173, 630, 629), (189, 191, 639, 638), (145, 147, 617, 616), (163, 165, 626, 625), (181, 183, 635, 634), (191, 129, 608, 639), (137, 139, 613, 612), (155, 157, 622, 621), (173, 175, 631, 630), (131, 129, 640, 641), (149, 147, 649, 650), (167, 165, 658, 659), (185, 183, 667, 668), (141, 139, 645, 646), (159, 157, 654, 655), (177, 175, 663, 664), (133, 131, 641, 642), (151, 149, 650, 651), (169, 167, 659, 660), (187, 185, 668, 669), (143, 141, 646, 647), (161, 159, 655, 656), (179, 177, 664, 665), (135, 133, 642, 643), (153, 151, 651, 652), (171, 169, 660, 661), (189, 187, 669, 670), (145, 143, 647, 648), (163, 161, 656, 657), (181, 179, 665, 666), (137, 135, 643, 644), (155, 153, 652, 653), (173, 171, 661, 662), (191, 189, 670, 671), (147, 145, 648, 649), (165, 163, 657, 658), (183, 181, 666, 667), (129, 191, 671, 640), (139, 137, 644, 645), (157, 155, 653, 654), (175, 173, 662, 663)])
_uv = me_cylinder.uv_layers.new(name='UVMap')
_uv.uv.foreach_set('vector', [0.4994, 0.4924, 0.4995, 0.4928, 0.4988, 0.4937, 0.4984, 0.4937, 0.495, 0.4904, 0.4945, 0.4895, 0.5031, 0.4879, 0.5027, 0.4901, 0.5022, 0.4899, 0.502, 0.4893, 0.502, 0.4881, 0.5023, 0.4878, 0.5026, 0.4858, 0.5031, 0.4879, 0.5023, 0.4878, 0.5019, 0.4874, 0.5018, 0.4863, 0.502, 0.486, 0.5018, 0.4841, 0.5026, 0.4858, 0.502, 0.486, 0.5017, 0.4857, 0.5016, 0.4846, 0.5017, 0.4842, 0.5006, 0.4825, 0.5018, 0.4841, 0.5017, 0.4842, 0.5015, 0.4838, 0.5008, 0.4828, 0.5006, 0.4825, 0.4993, 0.4811, 0.5006, 0.4825, 0.5006, 0.4825, 0.5002, 0.4823, 0.4995, 0.4814, 0.4993, 0.4811, 0.4978, 0.4798, 0.4993, 0.4811, 0.4993, 0.4811, 0.4991, 0.4809, 0.4981, 0.4801, 0.4978, 0.4798, 0.4961, 0.479, 0.4978, 0.4798, 0.4978, 0.4798, 0.4974, 0.4798, 0.496, 0.4803, 0.4959, 0.4795, 0.4942, 0.4788, 0.4961, 0.479, 0.4959, 0.4795, 0.4952, 0.4807, 0.4941, 0.4811, 0.494, 0.4804, 0.4923, 0.4787, 0.4942, 0.4788, 0.494, 0.4804, 0.4935, 0.4813, 0.4927, 0.4813, 0.4924, 0.4803, 0.4903, 0.4786, 0.4923, 0.4787, 0.4924, 0.4803, 0.4921, 0.4812, 0.4912, 0.481, 0.4907, 0.4801, 0.4886, 0.4791, 0.4903, 0.4786, 0.4907, 0.4801, 0.4905, 0.4808, 0.4894, 0.4805, 0.4888, 0.4798, 0.4872, 0.4804, 0.4886, 0.4791, 0.4888, 0.4798, 0.4889, 0.4809, 0.4882, 0.4817, 0.4877, 0.4814, 0.4861, 0.482, 0.4872, 0.4804, 0.4877, 0.4814, 0.488, 0.4823, 0.4876, 0.4831, 0.4869, 0.4829, 0.4851, 0.4835, 0.4861, 0.482, 0.4869, 0.4829, 0.4873, 0.4836, 0.4868, 0.4844, 0.4862, 0.4843, 0.4845, 0.4854, 0.4851, 0.4835, 0.4862, 0.4843, 0.4865, 0.485, 0.4862, 0.4857, 0.4855, 0.4857, 0.4839, 0.4867, 0.4845, 0.4854, 0.4855, 0.4857, 0.4859, 0.4861, 0.4856, 0.4867, 0.4848, 0.4868, 0.4825, 0.488, 0.4839, 0.4867, 0.4848, 0.4868, 0.4852, 0.4871, 0.4845, 0.4877, 0.483, 0.488, 0.4827, 0.4903, 0.4825, 0.488, 0.483, 0.488, 0.4835, 0.4884, 0.4837, 0.4899, 0.4834, 0.4903, 0.4834, 0.4922, 0.4827, 0.4903, 0.4834, 0.4903, 0.484, 0.4906, 0.4845, 0.4916, 0.4843, 0.492, 0.4845, 0.4939, 0.4834, 0.4922, 0.4843, 0.492, 0.4848, 0.4921, 0.4853, 0.4928, 0.4852, 0.4932, 0.4858, 0.4955, 0.4845, 0.4939, 0.4852, 0.4932, 0.4857, 0.4933, 0.4864, 0.4941, 0.4864, 0.4947, 0.4874, 0.4967, 0.4858, 0.4955, 0.4864, 0.4947, 0.487, 0.4945, 0.4878, 0.495, 0.4878, 0.4958, 0.4891, 0.4971, 0.4874, 0.4967, 0.4878, 0.4958, 0.4884, 0.4953, 0.4893, 0.4955, 0.4894, 0.4961, 0.4909, 0.4975, 0.4891, 0.4971, 0.4894, 0.4961, 0.4899, 0.4956, 0.4908, 0.4959, 0.491, 0.4965, 0.4926, 0.4977, 0.4909, 0.4975, 0.491, 0.4965, 0.4913, 0.496, 0.4922, 0.4961, 0.4925, 0.4967, 0.4944, 0.4977, 0.4926, 0.4977, 0.4925, 0.4967, 0.4928, 0.4961, 0.4937, 0.4963, 0.4942, 0.4967, 0.4964, 0.4972, 0.4944, 0.4977, 0.4942, 0.4967, 0.4944, 0.496, 0.4955, 0.496, 0.496, 0.4964, 0.498, 0.496, 0.4964, 0.4972, 0.496, 0.4964, 0.4963, 0.4961, 0.4976, 0.4962, 0.498, 0.496, 0.4995, 0.4947, 0.498, 0.496, 0.498, 0.496, 0.4982, 0.4958, 0.4993, 0.4949, 0.4995, 0.4947, 0.5007, 0.4933, 0.4995, 0.4947, 0.4995, 0.4947, 0.4997, 0.4945, 0.5005, 0.4935, 0.5007, 0.4933, 0.5027, 0.4901, 0.5019, 0.4917, 0.5019, 0.4916, 0.5019, 0.4912, 0.5019, 0.4902, 0.5022, 0.4899, 0.5017, 0.4938, 0.5032, 0.4922, 0.5049, 0.4929, 0.5035, 0.495, 0.5049, 0.4929, 0.5068, 0.4907, 0.5094, 0.4912, 0.5082, 0.4943, 0.4973, 0.4999, 0.5, 0.4989, 0.5018, 0.5015, 0.4988, 0.5031, 0.4947, 0.5007, 0.4973, 0.4999, 0.4988, 0.5031, 0.4956, 0.5042, 0.4924, 0.5007, 0.4947, 0.5007, 0.4956, 0.5042, 0.493, 0.5037, 0.4906, 0.5006, 0.4924, 0.5007, 0.493, 0.5037, 0.4901, 0.5037, 0.4883, 0.5002, 0.4906, 0.5006, 0.4901, 0.5037, 0.4872, 0.5031, 0.4857, 0.4996, 0.4883, 0.5002, 0.4872, 0.5031, 0.4843, 0.5019, 0.4835, 0.498, 0.4857, 0.4996, 0.4843, 0.5019, 0.482, 0.4998, 0.4817, 0.496, 0.4835, 0.498, 0.482, 0.4998, 0.4799, 0.4975, 0.4804, 0.4937, 0.4817, 0.496, 0.4799, 0.4975, 0.4782, 0.4948, 0.4796, 0.4911, 0.4804, 0.4937, 0.4782, 0.4948, 0.477, 0.4919, 0.4798, 0.4883, 0.4796, 0.4911, 0.477, 0.4919, 0.4763, 0.4888, 0.4798, 0.4861, 0.4798, 0.4883, 0.4763, 0.4888, 0.4766, 0.4855, 0.4801, 0.4835, 0.4798, 0.4861, 0.4766, 0.4855, 0.4778, 0.4826, 0.4813, 0.4816, 0.4801, 0.4835, 0.4778, 0.4826, 0.4789, 0.4802, 0.4826, 0.4795, 0.4813, 0.4816, 0.4789, 0.4802, 0.4805, 0.4777, 0.4845, 0.4776, 0.4826, 0.4795, 0.4805, 0.4777, 0.4827, 0.4754, 0.4872, 0.4764, 0.4845, 0.4776, 0.4827, 0.4754, 0.4855, 0.4735, 0.4896, 0.4754, 0.4872, 0.4764, 0.4855, 0.4735, 0.4887, 0.4724, 0.4921, 0.4751, 0.4896, 0.4754, 0.4887, 0.4724, 0.4918, 0.4718, 0.4947, 0.4754, 0.4921, 0.4751, 0.4918, 0.4718, 0.4952, 0.4723, 0.4972, 0.476, 0.4947, 0.4754, 0.4952, 0.4723, 0.4983, 0.4731, 0.4995, 0.4772, 0.4972, 0.476, 0.4983, 0.4731, 0.5012, 0.4745, 0.5015, 0.4788, 0.4995, 0.4772, 0.5012, 0.4745, 0.5037, 0.4764, 0.5031, 0.4807, 0.5015, 0.4788, 0.5037, 0.4764, 0.5058, 0.4788, 0.5047, 0.4828, 0.5031, 0.4807, 0.5058, 0.4788, 0.5074, 0.4816, 0.5063, 0.4851, 0.5047, 0.4828, 0.5074, 0.4816, 0.5089, 0.4845, 0.507, 0.4878, 0.5063, 0.4851, 0.5089, 0.4845, 0.5096, 0.4878, 0.5068, 0.4907, 0.507, 0.4878, 0.5096, 0.4878, 0.5094, 0.4912, 0.5018, 0.5015, 0.5042, 0.4993, 0.5071, 0.5022, 0.5042, 0.5048, 0.4982, 0.4958, 0.4975, 0.495, 0.4984, 0.4941, 0.4993, 0.4949, 0.4963, 0.4961, 0.4959, 0.4953, 0.4971, 0.4953, 0.4976, 0.4962, 0.4944, 0.496, 0.4941, 0.4952, 0.4952, 0.4953, 0.4955, 0.496, 0.4928, 0.4961, 0.4927, 0.4955, 0.4935, 0.4954, 0.4937, 0.4963, 0.4913, 0.496, 0.4914, 0.4955, 0.4922, 0.4954, 0.4922, 0.4961, 0.4899, 0.4956, 0.4901, 0.4949, 0.4909, 0.4953, 0.4908, 0.4959, 0.4884, 0.4953, 0.4888, 0.4946, 0.4896, 0.4947, 0.4893, 0.4955, 0.487, 0.4945, 0.4877, 0.4938, 0.4883, 0.4942, 0.4878, 0.495, 0.4857, 0.4933, 0.486, 0.4931, 0.4871, 0.4935, 0.4864, 0.4941, 0.4848, 0.4921, 0.4851, 0.4919, 0.4856, 0.4926, 0.4853, 0.4928, 0.484, 0.4906, 0.4849, 0.4903, 0.4849, 0.4914, 0.4845, 0.4916, 0.4835, 0.4884, 0.4855, 0.4884, 0.4852, 0.4896, 0.4837, 0.4899, 0.4852, 0.4871, 0.4863, 0.4873, 0.4859, 0.4879, 0.4845, 0.4877, 0.4859, 0.4861, 0.4867, 0.4863, 0.4865, 0.4869, 0.4856, 0.4867, 0.4865, 0.485, 0.4873, 0.4854, 0.4869, 0.486, 0.4862, 0.4857, 0.4873, 0.4836, 0.488, 0.4843, 0.4876, 0.4849, 0.4868, 0.4844, 0.488, 0.4823, 0.4886, 0.4832, 0.4882, 0.4839, 0.4876, 0.4831, 0.4889, 0.4809, 0.4895, 0.4823, 0.4889, 0.4828, 0.4882, 0.4817, 0.4905, 0.4808, 0.4909, 0.4823, 0.49, 0.4822, 0.4894, 0.4805, 0.4921, 0.4812, 0.4921, 0.4824, 0.4914, 0.4824, 0.4912, 0.481, 0.4935, 0.4813, 0.4933, 0.4825, 0.4926, 0.4825, 0.4927, 0.4813, 0.4952, 0.4807, 0.4946, 0.4823, 0.4938, 0.4825, 0.4941, 0.4811, 0.4974, 0.4798, 0.4962, 0.4818, 0.4952, 0.4821, 0.496, 0.4803, 0.4991, 0.4809, 0.4982, 0.4819, 0.4969, 0.4819, 0.4981, 0.4801, 0.5002, 0.4823, 0.4994, 0.483, 0.4987, 0.4823, 0.4995, 0.4814, 0.5015, 0.4838, 0.5005, 0.4844, 0.4999, 0.4835, 0.5008, 0.4828, 0.5017, 0.4857, 0.5011, 0.4859, 0.5008, 0.4849, 0.5016, 0.4846, 0.5019, 0.4874, 0.5014, 0.4874, 0.5013, 0.4864, 0.5018, 0.4863, 0.502, 0.4893, 0.5012, 0.4892, 0.5014, 0.4881, 0.502, 0.4881, 0.5019, 0.4912, 0.501, 0.4908, 0.5012, 0.4898, 0.5019, 0.4902, 0.4997, 0.4945, 0.4988, 0.4937, 0.4995, 0.4928, 0.5005, 0.4935, 0.5009, 0.4929, 0.4998, 0.4923, 0.5005, 0.4913, 0.5016, 0.4918, 0.5161, 0.5103, 0.5118, 0.5145, 0.5075, 0.5093, 0.511, 0.5059, 0.5082, 0.4943, 0.5094, 0.4912, 0.5128, 0.4918, 0.5114, 0.4957, 0.5094, 0.4912, 0.5096, 0.4878, 0.5132, 0.4877, 0.5128, 0.4918, 0.5096, 0.4878, 0.5089, 0.4845, 0.5127, 0.4837, 0.5132, 0.4877, 0.5089, 0.4845, 0.5074, 0.4816, 0.5114, 0.4798, 0.5127, 0.4837, 0.5074, 0.4816, 0.5058, 0.4788, 0.5093, 0.4763, 0.5114, 0.4798, 0.5058, 0.4788, 0.5037, 0.4764, 0.5067, 0.4732, 0.5093, 0.4763, 0.5037, 0.4764, 0.5012, 0.4745, 0.503, 0.4715, 0.5067, 0.4732, 0.5012, 0.4745, 0.4983, 0.4731, 0.4995, 0.4697, 0.503, 0.4715, 0.4983, 0.4731, 0.4952, 0.4723, 0.4957, 0.4688, 0.4995, 0.4697, 0.4952, 0.4723, 0.4918, 0.4718, 0.4916, 0.4686, 0.4957, 0.4688, 0.4918, 0.4718, 0.4887, 0.4724, 0.4879, 0.4691, 0.4916, 0.4686, 0.4887, 0.4724, 0.4855, 0.4735, 0.4842, 0.4705, 0.4879, 0.4691, 0.4855, 0.4735, 0.4827, 0.4754, 0.4808, 0.4727, 0.4842, 0.4705, 0.4827, 0.4754, 0.4805, 0.4777, 0.4781, 0.4753, 0.4808, 0.4727, 0.4805, 0.4777, 0.4789, 0.4802, 0.476, 0.4783, 0.4781, 0.4753, 0.4789, 0.4802, 0.4778, 0.4826, 0.4741, 0.4814, 0.476, 0.4783, 0.4778, 0.4826, 0.4766, 0.4855, 0.4728, 0.4851, 0.4741, 0.4814, 0.4766, 0.4855, 0.4763, 0.4888, 0.4729, 0.489, 0.4728, 0.4851, 0.4763, 0.4888, 0.477, 0.4919, 0.4736, 0.4928, 0.4729, 0.489, 0.477, 0.4919, 0.4782, 0.4948, 0.4748, 0.4964, 0.4736, 0.4928, 0.4782, 0.4948, 0.4799, 0.4975, 0.4768, 0.4998, 0.4748, 0.4964, 0.4799, 0.4975, 0.482, 0.4998, 0.4791, 0.503, 0.4768, 0.4998, 0.482, 0.4998, 0.4843, 0.5019, 0.4822, 0.5054, 0.4791, 0.503, 0.4843, 0.5019, 0.4872, 0.5031, 0.4858, 0.5071, 0.4822, 0.5054, 0.4872, 0.5031, 0.4901, 0.5037, 0.4895, 0.5078, 0.4858, 0.5071, 0.4901, 0.5037, 0.493, 0.5037, 0.4931, 0.5076, 0.4895, 0.5078, 0.493, 0.5037, 0.4956, 0.5042, 0.4969, 0.5071, 0.4931, 0.5076, 0.4956, 0.5042, 0.4988, 0.5031, 0.5006, 0.5067, 0.4969, 0.5071, 0.4988, 0.5031, 0.5018, 0.5015, 0.5042, 0.5048, 0.5006, 0.5067, 0.5063, 0.4969, 0.5082, 0.4943, 0.5114, 0.4957, 0.5096, 0.4992, 0.5, 0.4989, 0.5019, 0.4971, 0.5042, 0.4993, 0.5018, 0.5015, 0.5035, 0.495, 0.5049, 0.4929, 0.5082, 0.4943, 0.5063, 0.4969, 0.497, 0.4987, 0.4987, 0.497, 0.5, 0.4989, 0.4973, 0.4999, 0.4947, 0.4995, 0.497, 0.4987, 0.4973, 0.4999, 0.4947, 0.5007, 0.4925, 0.4996, 0.4947, 0.4995, 0.4947, 0.5007, 0.4924, 0.5007, 0.4906, 0.4995, 0.4925, 0.4996, 0.4924, 0.5007, 0.4906, 0.5006, 0.4886, 0.4991, 0.4906, 0.4995, 0.4906, 0.5006, 0.4883, 0.5002, 0.4865, 0.4983, 0.4886, 0.4991, 0.4883, 0.5002, 0.4857, 0.4996, 0.4846, 0.4969, 0.4865, 0.4983, 0.4857, 0.4996, 0.4835, 0.498, 0.4829, 0.4951, 0.4846, 0.4969, 0.4835, 0.498, 0.4817, 0.496, 0.4817, 0.493, 0.4829, 0.4951, 0.4817, 0.496, 0.4804, 0.4937, 0.4811, 0.4907, 0.4817, 0.493, 0.4804, 0.4937, 0.4796, 0.4911, 0.4813, 0.4881, 0.4811, 0.4907, 0.4796, 0.4911, 0.4798, 0.4883, 0.4819, 0.4863, 0.4813, 0.4881, 0.4798, 0.4883, 0.4798, 0.4861, 0.4815, 0.4841, 0.4819, 0.4863, 0.4798, 0.4861, 0.4801, 0.4835, 0.4825, 0.4822, 0.4815, 0.4841, 0.4801, 0.4835, 0.4813, 0.4816, 0.4843, 0.4805, 0.4825, 0.4822, 0.4813, 0.4816, 0.4826, 0.4795, 0.4861, 0.479, 0.4843, 0.4805, 0.4826, 0.4795, 0.4845, 0.4776, 0.488, 0.4779, 0.4861, 0.479, 0.4845, 0.4776, 0.4872, 0.4764, 0.4901, 0.4774, 0.488, 0.4779, 0.4872, 0.4764, 0.4896, 0.4754, 0.4922, 0.4771, 0.4901, 0.4774, 0.4896, 0.4754, 0.4921, 0.4751, 0.4944, 0.4772, 0.4922, 0.4771, 0.4921, 0.4751, 0.4947, 0.4754, 0.4965, 0.4778, 0.4944, 0.4772, 0.4947, 0.4754, 0.4972, 0.476, 0.4984, 0.4788, 0.4965, 0.4778, 0.4972, 0.476, 0.4995, 0.4772, 0.5001, 0.4803, 0.4984, 0.4788, 0.4995, 0.4772, 0.5015, 0.4788, 0.5015, 0.4818, 0.5001, 0.4803, 0.5015, 0.4788, 0.5031, 0.4807, 0.503, 0.4835, 0.5015, 0.4818, 0.5031, 0.4807, 0.5047, 0.4828, 0.5045, 0.4854, 0.503, 0.4835, 0.5047, 0.4828, 0.5063, 0.4851, 0.5052, 0.4879, 0.5045, 0.4854, 0.5063, 0.4851, 0.507, 0.4878, 0.5046, 0.4904, 0.5052, 0.4879, 0.507, 0.4878, 0.5068, 0.4907, 0.5032, 0.4922, 0.5046, 0.4904, 0.5068, 0.4907, 0.5049, 0.4929, 0.4997, 0.4949, 0.4995, 0.4947, 0.5007, 0.4933, 0.5008, 0.4934, 0.5142, 0.5021, 0.511, 0.5059, 0.5071, 0.5022, 0.5096, 0.4992, 0.5168, 0.4979, 0.5142, 0.5021, 0.5096, 0.4992, 0.5114, 0.4957, 0.5182, 0.493, 0.5168, 0.4979, 0.5114, 0.4957, 0.5128, 0.4918, 0.5187, 0.488, 0.5182, 0.493, 0.5128, 0.4918, 0.5132, 0.4877, 0.5182, 0.4828, 0.5187, 0.488, 0.5132, 0.4877, 0.5127, 0.4837, 0.517, 0.4777, 0.5182, 0.4828, 0.5127, 0.4837, 0.5114, 0.4798, 0.5149, 0.4726, 0.517, 0.4777, 0.5114, 0.4798, 0.5093, 0.4763, 0.5116, 0.468, 0.5149, 0.4726, 0.5093, 0.4763, 0.5067, 0.4732, 0.5074, 0.4641, 0.5116, 0.468, 0.5067, 0.4732, 0.503, 0.4715, 0.5023, 0.4617, 0.5074, 0.4641, 0.503, 0.4715, 0.4995, 0.4697, 0.4969, 0.4606, 0.5023, 0.4617, 0.4995, 0.4697, 0.4957, 0.4688, 0.4915, 0.46, 0.4969, 0.4606, 0.4957, 0.4688, 0.4916, 0.4686, 0.4859, 0.4607, 0.4915, 0.46, 0.4916, 0.4686, 0.4879, 0.4691, 0.4805, 0.4623, 0.4859, 0.4607, 0.4879, 0.4691, 0.4842, 0.4705, 0.4755, 0.4649, 0.4805, 0.4623, 0.4842, 0.4705, 0.4808, 0.4727, 0.4712, 0.4686, 0.4755, 0.4649, 0.4808, 0.4727, 0.4781, 0.4753, 0.4677, 0.473, 0.4712, 0.4686, 0.4781, 0.4753, 0.476, 0.4783, 0.4655, 0.4781, 0.4677, 0.473, 0.476, 0.4783, 0.4741, 0.4814, 0.4643, 0.4837, 0.4655, 0.4781, 0.4741, 0.4814, 0.4728, 0.4851, 0.4637, 0.4894, 0.4643, 0.4837, 0.4728, 0.4851, 0.4729, 0.489, 0.4643, 0.4952, 0.4637, 0.4894, 0.4729, 0.489, 0.4736, 0.4928, 0.467, 0.5003, 0.4643, 0.4952, 0.4736, 0.4928, 0.4748, 0.4964, 0.4712, 0.5043, 0.467, 0.5003, 0.4748, 0.4964, 0.4768, 0.4998, 0.4749, 0.508, 0.4712, 0.5043, 0.4768, 0.4998, 0.4791, 0.503, 0.4791, 0.5109, 0.4749, 0.508, 0.4791, 0.503, 0.4822, 0.5054, 0.4837, 0.5131, 0.4791, 0.5109, 0.4822, 0.5054, 0.4858, 0.5071, 0.4885, 0.5144, 0.4837, 0.5131, 0.4858, 0.5071, 0.4895, 0.5078, 0.4935, 0.5152, 0.4885, 0.5144, 0.4895, 0.5078, 0.4931, 0.5076, 0.4986, 0.5147, 0.4935, 0.5152, 0.4931, 0.5076, 0.4969, 0.5071, 0.5032, 0.5122, 0.4986, 0.5147, 0.4969, 0.5071, 0.5006, 0.5067, 0.5075, 0.5093, 0.5032, 0.5122, 0.5006, 0.5067, 0.5042, 0.5048, 0.511, 0.5059, 0.5075, 0.5093, 0.5042, 0.5048, 0.5071, 0.5022, 0.5042, 0.4993, 0.5063, 0.4969, 0.5096, 0.4992, 0.5071, 0.5022, 0.5235, 0.5003, 0.5197, 0.5054, 0.5142, 0.5021, 0.5168, 0.4979, 0.5118, 0.5145, 0.5068, 0.5182, 0.5032, 0.5122, 0.5075, 0.5093, 0.5068, 0.5182, 0.5008, 0.5226, 0.4986, 0.5147, 0.5032, 0.5122, 0.5008, 0.5226, 0.4932, 0.5233, 0.4935, 0.5152, 0.4986, 0.5147, 0.4932, 0.5233, 0.4868, 0.5233, 0.4885, 0.5144, 0.4935, 0.5152, 0.4868, 0.5233, 0.4805, 0.522, 0.4837, 0.5131, 0.4885, 0.5144, 0.4805, 0.522, 0.4749, 0.5194, 0.4791, 0.5109, 0.4837, 0.5131, 0.4749, 0.5194, 0.4693, 0.5161, 0.4749, 0.508, 0.4791, 0.5109, 0.4693, 0.5161, 0.4643, 0.5113, 0.4712, 0.5043, 0.4749, 0.508, 0.4643, 0.5113, 0.4601, 0.5053, 0.467, 0.5003, 0.4712, 0.5043, 0.4601, 0.5053, 0.4556, 0.4969, 0.4643, 0.4952, 0.467, 0.5003, 0.4556, 0.4969, 0.4549, 0.4895, 0.4637, 0.4894, 0.4643, 0.4952, 0.4549, 0.4895, 0.4549, 0.4822, 0.4643, 0.4837, 0.4637, 0.4894, 0.4549, 0.4822, 0.4572, 0.4752, 0.4655, 0.4781, 0.4643, 0.4837, 0.4572, 0.4752, 0.4598, 0.4683, 0.4677, 0.473, 0.4655, 0.4781, 0.4598, 0.4683, 0.4642, 0.4618, 0.4712, 0.4686, 0.4677, 0.473, 0.4642, 0.4618, 0.4707, 0.4575, 0.4755, 0.4649, 0.4712, 0.4686, 0.4707, 0.4575, 0.477, 0.4538, 0.4805, 0.4623, 0.4755, 0.4649, 0.477, 0.4538, 0.484, 0.4513, 0.4859, 0.4607, 0.4805, 0.4623, 0.484, 0.4513, 0.4914, 0.4514, 0.4915, 0.46, 0.4859, 0.4607, 0.4914, 0.4514, 0.4984, 0.4516, 0.4969, 0.4606, 0.4915, 0.46, 0.4984, 0.4516, 0.5051, 0.4537, 0.5023, 0.4617, 0.4969, 0.4606, 0.5051, 0.4537, 0.5116, 0.4561, 0.5074, 0.4641, 0.5023, 0.4617, 0.5116, 0.4561, 0.5174, 0.4619, 0.5116, 0.468, 0.5074, 0.4641, 0.5174, 0.4619, 0.5218, 0.4687, 0.5149, 0.4726, 0.5116, 0.468, 0.5218, 0.4687, 0.5242, 0.4756, 0.517, 0.4777, 0.5149, 0.4726, 0.5242, 0.4756, 0.5251, 0.4822, 0.5182, 0.4828, 0.517, 0.4777, 0.5251, 0.4822, 0.5251, 0.4885, 0.5187, 0.488, 0.5182, 0.4828, 0.5251, 0.4885, 0.5252, 0.4952, 0.5182, 0.493, 0.5187, 0.488, 0.5252, 0.4952, 0.5235, 0.5003, 0.5168, 0.4979, 0.5182, 0.493, 0.9327, 0.4665, 0.9319, 0.4664, 0.9311, 0.4661, 0.9303, 0.4656, 0.9297, 0.465, 0.9291, 0.4642, 0.9288, 0.4634, 0.9286, 0.4624, 0.9286, 0.4615, 0.9288, 0.4605, 0.9291, 0.4596, 0.9295, 0.4588, 0.9301, 0.4581, 0.9308, 0.4575, 0.9316, 0.4571, 0.9324, 0.4569, 0.9332, 0.4568, 0.934, 0.4569, 0.9348, 0.4572, 0.9355, 0.4576, 0.9366, 0.4579, 0.9379, 0.4585, 0.939, 0.4595, 0.9396, 0.4607, 0.9397, 0.4619, 0.9395, 0.4631, 0.9391, 0.4642, 0.9385, 0.4653, 0.9376, 0.4661, 0.9361, 0.4666, 0.9346, 0.4665, 0.9336, 0.4665, 0.9411, 0.4585, 0.9411, 0.4602, 0.9404, 0.4604, 0.9402, 0.4588, 0.9279, 0.4524, 0.9297, 0.4517, 0.9301, 0.4528, 0.9285, 0.4535, 0.9257, 0.4687, 0.9243, 0.4671, 0.9256, 0.4663, 0.9265, 0.4679, 0.9348, 0.471, 0.933, 0.4715, 0.9328, 0.4701, 0.9344, 0.4697, 0.9401, 0.4649, 0.9396, 0.4664, 0.9391, 0.4659, 0.9397, 0.4646, 0.9354, 0.4518, 0.9371, 0.4525, 0.9366, 0.4535, 0.9351, 0.4529, 0.923, 0.4608, 0.9228, 0.4586, 0.924, 0.459, 0.924, 0.461, 0.9364, 0.4701, 0.9348, 0.471, 0.9344, 0.4697, 0.9359, 0.4693, 0.9408, 0.4564, 0.9411, 0.4585, 0.9402, 0.4588, 0.94, 0.457, 0.9262, 0.4535, 0.9279, 0.4524, 0.9285, 0.4535, 0.927, 0.4545, 0.9271, 0.4706, 0.9257, 0.4687, 0.9265, 0.4679, 0.9276, 0.4696, 0.9406, 0.4633, 0.9401, 0.4649, 0.9397, 0.4646, 0.9401, 0.4632, 0.9336, 0.4514, 0.9354, 0.4518, 0.9351, 0.4529, 0.9335, 0.4525, 0.9228, 0.4631, 0.923, 0.4608, 0.924, 0.461, 0.9246, 0.4629, 0.9384, 0.4696, 0.9364, 0.4701, 0.9359, 0.4693, 0.9376, 0.4688, 0.9399, 0.4549, 0.9408, 0.4564, 0.94, 0.457, 0.939, 0.4556, 0.9247, 0.455, 0.9262, 0.4535, 0.927, 0.4545, 0.9257, 0.4558, 0.9288, 0.4715, 0.9271, 0.4706, 0.9276, 0.4696, 0.9293, 0.4704, 0.9409, 0.4618, 0.9406, 0.4633, 0.9401, 0.4632, 0.9403, 0.4618, 0.9317, 0.4513, 0.9336, 0.4514, 0.9335, 0.4525, 0.9318, 0.4525, 0.9233, 0.4652, 0.9228, 0.4631, 0.9246, 0.4629, 0.9251, 0.4646, 0.9388, 0.4678, 0.9384, 0.4696, 0.9376, 0.4688, 0.9384, 0.4673, 0.9386, 0.4536, 0.9399, 0.4549, 0.939, 0.4556, 0.9379, 0.4545, 0.9236, 0.4567, 0.9247, 0.455, 0.9257, 0.4558, 0.9247, 0.4573, 0.931, 0.4713, 0.9288, 0.4715, 0.9293, 0.4704, 0.9312, 0.4703, 0.9411, 0.4602, 0.9409, 0.4618, 0.9403, 0.4618, 0.9404, 0.4604, 0.9297, 0.4517, 0.9317, 0.4513, 0.9318, 0.4525, 0.9301, 0.4528, 0.9243, 0.4671, 0.9233, 0.4652, 0.9251, 0.4646, 0.9256, 0.4663, 0.9396, 0.4664, 0.9388, 0.4678, 0.9384, 0.4673, 0.9391, 0.4659, 0.9371, 0.4525, 0.9386, 0.4536, 0.9379, 0.4545, 0.9366, 0.4535, 0.9228, 0.4586, 0.9236, 0.4567, 0.9247, 0.4573, 0.924, 0.459, 0.933, 0.4715, 0.931, 0.4713, 0.9312, 0.4703, 0.9328, 0.4701, 0.5197, 0.5054, 0.5161, 0.5103, 0.511, 0.5059, 0.5142, 0.5021, 0.4981, 0.4962, 0.498, 0.496, 0.4995, 0.4947, 0.4997, 0.4949, 0.5008, 0.4934, 0.5007, 0.4933, 0.5019, 0.4917, 0.5023, 0.4919, 0.5023, 0.4919, 0.5019, 0.4917, 0.5027, 0.4901, 0.5033, 0.4903, 0.5033, 0.4903, 0.5027, 0.4901, 0.5031, 0.4879, 0.504, 0.4878, 0.504, 0.4878, 0.5031, 0.4879, 0.5026, 0.4858, 0.5034, 0.4857, 0.5034, 0.4857, 0.5026, 0.4858, 0.5018, 0.4841, 0.5021, 0.4839, 0.5021, 0.4839, 0.5018, 0.4841, 0.5006, 0.4825, 0.5008, 0.4823, 0.5008, 0.4823, 0.5006, 0.4825, 0.4993, 0.4811, 0.4995, 0.4809, 0.4995, 0.4809, 0.4993, 0.4811, 0.4978, 0.4798, 0.498, 0.4796, 0.498, 0.4796, 0.4978, 0.4798, 0.4961, 0.479, 0.4962, 0.4786, 0.4962, 0.4786, 0.4961, 0.479, 0.4942, 0.4788, 0.4942, 0.4781, 0.4942, 0.4781, 0.4942, 0.4788, 0.4923, 0.4787, 0.4922, 0.4779, 0.4922, 0.4779, 0.4923, 0.4787, 0.4903, 0.4786, 0.4902, 0.4782, 0.4902, 0.4782, 0.4903, 0.4786, 0.4886, 0.4791, 0.4884, 0.4787, 0.4884, 0.4787, 0.4886, 0.4791, 0.4872, 0.4804, 0.4867, 0.4798, 0.4867, 0.4798, 0.4872, 0.4804, 0.4861, 0.482, 0.4853, 0.4813, 0.4853, 0.4813, 0.4861, 0.482, 0.4851, 0.4835, 0.4841, 0.4829, 0.4841, 0.4829, 0.4851, 0.4835, 0.4845, 0.4854, 0.4837, 0.485, 0.4837, 0.485, 0.4845, 0.4854, 0.4839, 0.4867, 0.4831, 0.4865, 0.4831, 0.4865, 0.4839, 0.4867, 0.4825, 0.488, 0.4822, 0.488, 0.4822, 0.488, 0.4825, 0.488, 0.4827, 0.4903, 0.4821, 0.4905, 0.4821, 0.4905, 0.4827, 0.4903, 0.4834, 0.4922, 0.4826, 0.4926, 0.4826, 0.4926, 0.4834, 0.4922, 0.4845, 0.4939, 0.4837, 0.4945, 0.4837, 0.4945, 0.4845, 0.4939, 0.4858, 0.4955, 0.4852, 0.4962, 0.4852, 0.4962, 0.4858, 0.4955, 0.4874, 0.4967, 0.487, 0.4974, 0.487, 0.4974, 0.4874, 0.4967, 0.4891, 0.4971, 0.4889, 0.4981, 0.4889, 0.4981, 0.4891, 0.4971, 0.4909, 0.4975, 0.4908, 0.4985, 0.4908, 0.4985, 0.4909, 0.4975, 0.4926, 0.4977, 0.4926, 0.4988, 0.4926, 0.4988, 0.4926, 0.4977, 0.4944, 0.4977, 0.4945, 0.4985, 0.4945, 0.4985, 0.4944, 0.4977, 0.4964, 0.4972, 0.4967, 0.4978, 0.4967, 0.4978, 0.4964, 0.4972, 0.498, 0.496, 0.4981, 0.4962, 0.5004, 0.4956, 0.5017, 0.4938, 0.5035, 0.495, 0.5019, 0.4971, 0.5019, 0.4971, 0.5035, 0.495, 0.5063, 0.4969, 0.5042, 0.4993, 0.4997, 0.4949, 0.5008, 0.4934, 0.5017, 0.4938, 0.5004, 0.4956, 0.5008, 0.4934, 0.5023, 0.4919, 0.5032, 0.4922, 0.5017, 0.4938, 0.5023, 0.4919, 0.5033, 0.4903, 0.5046, 0.4904, 0.5032, 0.4922, 0.5033, 0.4903, 0.504, 0.4878, 0.5052, 0.4879, 0.5046, 0.4904, 0.504, 0.4878, 0.5034, 0.4857, 0.5045, 0.4854, 0.5052, 0.4879, 0.5034, 0.4857, 0.5021, 0.4839, 0.503, 0.4835, 0.5045, 0.4854, 0.5021, 0.4839, 0.5008, 0.4823, 0.5015, 0.4818, 0.503, 0.4835, 0.5008, 0.4823, 0.4995, 0.4809, 0.5001, 0.4803, 0.5015, 0.4818, 0.4995, 0.4809, 0.498, 0.4796, 0.4984, 0.4788, 0.5001, 0.4803, 0.498, 0.4796, 0.4962, 0.4786, 0.4965, 0.4778, 0.4984, 0.4788, 0.4962, 0.4786, 0.4942, 0.4781, 0.4944, 0.4772, 0.4965, 0.4778, 0.4942, 0.4781, 0.4922, 0.4779, 0.4922, 0.4771, 0.4944, 0.4772, 0.4922, 0.4779, 0.4902, 0.4782, 0.4901, 0.4774, 0.4922, 0.4771, 0.4902, 0.4782, 0.4884, 0.4787, 0.488, 0.4779, 0.4901, 0.4774, 0.4884, 0.4787, 0.4867, 0.4798, 0.4861, 0.479, 0.488, 0.4779, 0.4867, 0.4798, 0.4853, 0.4813, 0.4843, 0.4805, 0.4861, 0.479, 0.4853, 0.4813, 0.4841, 0.4829, 0.4825, 0.4822, 0.4843, 0.4805, 0.4841, 0.4829, 0.4837, 0.485, 0.4815, 0.4841, 0.4825, 0.4822, 0.4837, 0.485, 0.4831, 0.4865, 0.4819, 0.4863, 0.4815, 0.4841, 0.4831, 0.4865, 0.4822, 0.488, 0.4813, 0.4881, 0.4819, 0.4863, 0.4822, 0.488, 0.4821, 0.4905, 0.4811, 0.4907, 0.4813, 0.4881, 0.4821, 0.4905, 0.4826, 0.4926, 0.4817, 0.493, 0.4811, 0.4907, 0.4826, 0.4926, 0.4837, 0.4945, 0.4829, 0.4951, 0.4817, 0.493, 0.4837, 0.4945, 0.4852, 0.4962, 0.4846, 0.4969, 0.4829, 0.4951, 0.4852, 0.4962, 0.487, 0.4974, 0.4865, 0.4983, 0.4846, 0.4969, 0.487, 0.4974, 0.4889, 0.4981, 0.4886, 0.4991, 0.4865, 0.4983, 0.4889, 0.4981, 0.4908, 0.4985, 0.4906, 0.4995, 0.4886, 0.4991, 0.4908, 0.4985, 0.4926, 0.4988, 0.4925, 0.4996, 0.4906, 0.4995, 0.4926, 0.4988, 0.4945, 0.4985, 0.4947, 0.4995, 0.4925, 0.4996, 0.4945, 0.4985, 0.4967, 0.4978, 0.497, 0.4987, 0.4947, 0.4995, 0.4967, 0.4978, 0.4981, 0.4962, 0.4987, 0.497, 0.497, 0.4987, 0.4981, 0.4962, 0.4997, 0.4949, 0.5004, 0.4956, 0.4987, 0.497, 0.4987, 0.497, 0.5004, 0.4956, 0.5019, 0.4971, 0.5, 0.4989, 0.4984, 0.4937, 0.4984, 0.4941, 0.4975, 0.495, 0.4971, 0.4949, 0.4947, 0.4911, 0.495, 0.4904, 0.5009, 0.4894, 0.5012, 0.4898, 0.501, 0.4908, 0.5004, 0.4909, 0.4965, 0.4897, 0.4949, 0.4886, 0.5009, 0.4877, 0.5014, 0.4881, 0.5012, 0.4892, 0.5009, 0.4894, 0.4949, 0.4886, 0.4958, 0.4882, 0.5007, 0.4864, 0.5013, 0.4864, 0.5014, 0.4874, 0.5009, 0.4877, 0.4958, 0.4882, 0.4961, 0.4876, 0.5004, 0.4848, 0.5008, 0.4849, 0.5011, 0.4859, 0.5007, 0.4864, 0.4961, 0.4876, 0.4961, 0.4869, 0.4985, 0.4842, 0.4999, 0.4835, 0.5005, 0.4844, 0.5004, 0.4848, 0.4961, 0.4869, 0.4958, 0.4862, 0.4977, 0.4828, 0.4987, 0.4823, 0.4994, 0.483, 0.4985, 0.4842, 0.4958, 0.4862, 0.4951, 0.4858, 0.495, 0.4842, 0.4969, 0.4819, 0.4982, 0.4819, 0.4977, 0.4828, 0.4951, 0.4858, 0.4941, 0.4861, 0.494, 0.4842, 0.4952, 0.4821, 0.4962, 0.4818, 0.495, 0.4842, 0.4941, 0.4861, 0.4935, 0.4862, 0.4932, 0.484, 0.4938, 0.4825, 0.4946, 0.4823, 0.494, 0.4842, 0.4935, 0.4862, 0.493, 0.4862, 0.4924, 0.4846, 0.4926, 0.4825, 0.4933, 0.4825, 0.4932, 0.484, 0.493, 0.4862, 0.4926, 0.4864, 0.4916, 0.4845, 0.4914, 0.4824, 0.4921, 0.4824, 0.4924, 0.4846, 0.4926, 0.4864, 0.4922, 0.4864, 0.4907, 0.4844, 0.49, 0.4822, 0.4909, 0.4823, 0.4916, 0.4845, 0.4922, 0.4864, 0.4918, 0.4864, 0.4898, 0.4845, 0.4889, 0.4828, 0.4895, 0.4823, 0.4907, 0.4844, 0.4918, 0.4864, 0.4913, 0.4865, 0.4891, 0.4851, 0.4882, 0.4839, 0.4886, 0.4832, 0.4898, 0.4845, 0.4913, 0.4865, 0.491, 0.4867, 0.4884, 0.4857, 0.4876, 0.4849, 0.488, 0.4843, 0.4891, 0.4851, 0.491, 0.4867, 0.4907, 0.487, 0.4879, 0.4865, 0.4869, 0.486, 0.4873, 0.4854, 0.4884, 0.4857, 0.4907, 0.487, 0.4904, 0.4873, 0.4879, 0.4875, 0.4865, 0.4869, 0.4867, 0.4863, 0.4879, 0.4865, 0.4904, 0.4873, 0.4903, 0.4877, 0.4878, 0.4884, 0.4859, 0.4879, 0.4863, 0.4873, 0.4879, 0.4875, 0.4903, 0.4877, 0.4902, 0.4881, 0.4876, 0.4893, 0.4852, 0.4896, 0.4855, 0.4884, 0.4878, 0.4884, 0.4902, 0.4881, 0.4902, 0.4886, 0.4855, 0.4914, 0.4849, 0.4914, 0.4849, 0.4903, 0.4876, 0.4893, 0.4902, 0.4886, 0.4895, 0.4894, 0.4863, 0.4926, 0.4856, 0.4926, 0.4851, 0.4919, 0.4855, 0.4914, 0.4895, 0.4894, 0.4895, 0.49, 0.4879, 0.4913, 0.4885, 0.4924, 0.4871, 0.4935, 0.486, 0.4931, 0.4863, 0.4926, 0.4879, 0.4913, 0.4895, 0.49, 0.4902, 0.4902, 0.4894, 0.4931, 0.4888, 0.4936, 0.4883, 0.4942, 0.4877, 0.4938, 0.4885, 0.4924, 0.4902, 0.4902, 0.4904, 0.4904, 0.4907, 0.4905, 0.4902, 0.4938, 0.4896, 0.4947, 0.4888, 0.4946, 0.4894, 0.4931, 0.4907, 0.4905, 0.4911, 0.4908, 0.4912, 0.495, 0.4909, 0.4953, 0.4901, 0.4949, 0.4902, 0.4938, 0.4911, 0.4908, 0.4916, 0.4918, 0.4925, 0.4942, 0.4922, 0.4954, 0.4914, 0.4955, 0.4912, 0.495, 0.4916, 0.4918, 0.4922, 0.4913, 0.4935, 0.4941, 0.4935, 0.4954, 0.4927, 0.4955, 0.4925, 0.4942, 0.4922, 0.4913, 0.4927, 0.4912, 0.4952, 0.4946, 0.4952, 0.4953, 0.4941, 0.4952, 0.4935, 0.4941, 0.4927, 0.4912, 0.4943, 0.4928, 0.4971, 0.4949, 0.4971, 0.4953, 0.4959, 0.4953, 0.4952, 0.4946, 0.4943, 0.4928, 0.4947, 0.4911, 0.5004, 0.4909, 0.5005, 0.4913, 0.4998, 0.4923, 0.4994, 0.4924, 0.4945, 0.4895, 0.4965, 0.4897, 0.4945, 0.4895, 0.495, 0.4904, 0.4947, 0.4911, 0.4943, 0.4928, 0.4927, 0.4912, 0.4922, 0.4913, 0.4916, 0.4918, 0.4911, 0.4908, 0.4907, 0.4905, 0.4904, 0.4904, 0.4902, 0.4902, 0.4895, 0.49, 0.4895, 0.4894, 0.4902, 0.4886, 0.4902, 0.4881, 0.4903, 0.4877, 0.4904, 0.4873, 0.4907, 0.487, 0.491, 0.4867, 0.4913, 0.4865, 0.4918, 0.4864, 0.4922, 0.4864, 0.4926, 0.4864, 0.493, 0.4862, 0.4935, 0.4862, 0.4941, 0.4861, 0.4951, 0.4858, 0.4958, 0.4862, 0.4961, 0.4869, 0.4961, 0.4876, 0.4958, 0.4882, 0.4949, 0.4886, 0.4965, 0.4897, 0.5005, 0.4935, 0.5009, 0.4929, 0.5007, 0.4933, 0.5016, 0.4918, 0.5019, 0.4912, 0.5019, 0.4916, 0.5019, 0.4902, 0.502, 0.4893, 0.5022, 0.4899, 0.502, 0.4881, 0.5019, 0.4874, 0.5023, 0.4878, 0.5018, 0.4863, 0.5017, 0.4857, 0.502, 0.486, 0.5016, 0.4846, 0.5015, 0.4838, 0.5017, 0.4842, 0.5008, 0.4828, 0.5002, 0.4823, 0.5006, 0.4825, 0.4995, 0.4814, 0.4991, 0.4809, 0.4993, 0.4811, 0.4981, 0.4801, 0.4974, 0.4798, 0.4978, 0.4798, 0.496, 0.4803, 0.4952, 0.4807, 0.4959, 0.4795, 0.4941, 0.4811, 0.4935, 0.4813, 0.494, 0.4804, 0.4927, 0.4813, 0.4921, 0.4812, 0.4924, 0.4803, 0.4912, 0.481, 0.4905, 0.4808, 0.4907, 0.4801, 0.4894, 0.4805, 0.4889, 0.4809, 0.4888, 0.4798, 0.4882, 0.4817, 0.488, 0.4823, 0.4877, 0.4814, 0.4876, 0.4831, 0.4873, 0.4836, 0.4869, 0.4829, 0.4868, 0.4844, 0.4865, 0.485, 0.4862, 0.4843, 0.4862, 0.4857, 0.4859, 0.4861, 0.4855, 0.4857, 0.4856, 0.4867, 0.4852, 0.4871, 0.4848, 0.4868, 0.4845, 0.4877, 0.4835, 0.4884, 0.483, 0.488, 0.4837, 0.4899, 0.484, 0.4906, 0.4834, 0.4903, 0.4845, 0.4916, 0.4848, 0.4921, 0.4843, 0.492, 0.4853, 0.4928, 0.4857, 0.4933, 0.4852, 0.4932, 0.4864, 0.4941, 0.487, 0.4945, 0.4864, 0.4947, 0.4878, 0.495, 0.4884, 0.4953, 0.4878, 0.4958, 0.4893, 0.4955, 0.4899, 0.4956, 0.4894, 0.4961, 0.4908, 0.4959, 0.4913, 0.496, 0.491, 0.4965, 0.4922, 0.4961, 0.4928, 0.4961, 0.4925, 0.4967, 0.4937, 0.4963, 0.4944, 0.496, 0.4942, 0.4967, 0.4955, 0.496, 0.4963, 0.4961, 0.496, 0.4964, 0.4976, 0.4962, 0.4982, 0.4958, 0.498, 0.496, 0.4993, 0.4949, 0.4997, 0.4945, 0.4995, 0.4947, 0.4988, 0.4937, 0.4984, 0.4941, 0.4984, 0.4937, 0.4998, 0.4923, 0.4995, 0.4928, 0.4994, 0.4924, 0.501, 0.4908, 0.5005, 0.4913, 0.5004, 0.4909, 0.5012, 0.4892, 0.5012, 0.4898, 0.5009, 0.4894, 0.5014, 0.4874, 0.5014, 0.4881, 0.5009, 0.4877, 0.5011, 0.4859, 0.5013, 0.4864, 0.5007, 0.4864, 0.5005, 0.4844, 0.5008, 0.4849, 0.5004, 0.4848, 0.4994, 0.483, 0.4999, 0.4835, 0.4985, 0.4842, 0.4982, 0.4819, 0.4987, 0.4823, 0.4977, 0.4828, 0.4962, 0.4818, 0.4969, 0.4819, 0.495, 0.4842, 0.4946, 0.4823, 0.4952, 0.4821, 0.494, 0.4842, 0.4933, 0.4825, 0.4938, 0.4825, 0.4932, 0.484, 0.4921, 0.4824, 0.4926, 0.4825, 0.4924, 0.4846, 0.4909, 0.4823, 0.4914, 0.4824, 0.4916, 0.4845, 0.4895, 0.4823, 0.49, 0.4822, 0.4907, 0.4844, 0.4886, 0.4832, 0.4889, 0.4828, 0.4898, 0.4845, 0.488, 0.4843, 0.4882, 0.4839, 0.4891, 0.4851, 0.4873, 0.4854, 0.4876, 0.4849, 0.4884, 0.4857, 0.4867, 0.4863, 0.4869, 0.486, 0.4879, 0.4865, 0.4863, 0.4873, 0.4865, 0.4869, 0.4879, 0.4875, 0.4855, 0.4884, 0.4859, 0.4879, 0.4878, 0.4884, 0.4849, 0.4903, 0.4852, 0.4896, 0.4876, 0.4893, 0.4851, 0.4919, 0.4849, 0.4914, 0.4855, 0.4914, 0.486, 0.4931, 0.4856, 0.4926, 0.4863, 0.4926, 0.4877, 0.4938, 0.4871, 0.4935, 0.4885, 0.4924, 0.4888, 0.4946, 0.4883, 0.4942, 0.4888, 0.4936, 0.4894, 0.4931, 0.4901, 0.4949, 0.4896, 0.4947, 0.4902, 0.4938, 0.4914, 0.4955, 0.4909, 0.4953, 0.4912, 0.495, 0.4927, 0.4955, 0.4922, 0.4954, 0.4925, 0.4942, 0.4941, 0.4952, 0.4935, 0.4954, 0.4935, 0.4941, 0.4959, 0.4953, 0.4952, 0.4953, 0.4952, 0.4946, 0.4975, 0.495, 0.4971, 0.4953, 0.4971, 0.4949, 0.4993, 0.4949, 0.4984, 0.4941, 0.4988, 0.4937, 0.4997, 0.4945, 0.4998, 0.4923, 0.5009, 0.4929, 0.5005, 0.4935, 0.4995, 0.4928, 0.4976, 0.4962, 0.4971, 0.4953, 0.4975, 0.495, 0.4982, 0.4958, 0.501, 0.4908, 0.5019, 0.4912, 0.5016, 0.4918, 0.5005, 0.4913, 0.5012, 0.4892, 0.502, 0.4893, 0.5019, 0.4902, 0.5012, 0.4898, 0.5014, 0.4874, 0.5019, 0.4874, 0.502, 0.4881, 0.5014, 0.4881, 0.5011, 0.4859, 0.5017, 0.4857, 0.5018, 0.4863, 0.5013, 0.4864, 0.5005, 0.4844, 0.5015, 0.4838, 0.5016, 0.4846, 0.5008, 0.4849, 0.4994, 0.483, 0.5002, 0.4823, 0.5008, 0.4828, 0.4999, 0.4835, 0.4982, 0.4819, 0.4991, 0.4809, 0.4995, 0.4814, 0.4987, 0.4823, 0.4962, 0.4818, 0.4974, 0.4798, 0.4981, 0.4801, 0.4969, 0.4819, 0.4946, 0.4823, 0.4952, 0.4807, 0.496, 0.4803, 0.4952, 0.4821, 0.4933, 0.4825, 0.4935, 0.4813, 0.4941, 0.4811, 0.4938, 0.4825, 0.4921, 0.4824, 0.4921, 0.4812, 0.4927, 0.4813, 0.4926, 0.4825, 0.4909, 0.4823, 0.4905, 0.4808, 0.4912, 0.481, 0.4914, 0.4824, 0.4895, 0.4823, 0.4889, 0.4809, 0.4894, 0.4805, 0.49, 0.4822, 0.4886, 0.4832, 0.488, 0.4823, 0.4882, 0.4817, 0.4889, 0.4828, 0.488, 0.4843, 0.4873, 0.4836, 0.4876, 0.4831, 0.4882, 0.4839, 0.4873, 0.4854, 0.4865, 0.485, 0.4868, 0.4844, 0.4876, 0.4849, 0.4867, 0.4863, 0.4859, 0.4861, 0.4862, 0.4857, 0.4869, 0.486, 0.4863, 0.4873, 0.4852, 0.4871, 0.4856, 0.4867, 0.4865, 0.4869, 0.4855, 0.4884, 0.4835, 0.4884, 0.4845, 0.4877, 0.4859, 0.4879, 0.4849, 0.4903, 0.484, 0.4906, 0.4837, 0.4899, 0.4852, 0.4896, 0.4851, 0.4919, 0.4848, 0.4921, 0.4845, 0.4916, 0.4849, 0.4914, 0.486, 0.4931, 0.4857, 0.4933, 0.4853, 0.4928, 0.4856, 0.4926, 0.4877, 0.4938, 0.487, 0.4945, 0.4864, 0.4941, 0.4871, 0.4935, 0.4888, 0.4946, 0.4884, 0.4953, 0.4878, 0.495, 0.4883, 0.4942, 0.4901, 0.4949, 0.4899, 0.4956, 0.4893, 0.4955, 0.4896, 0.4947, 0.4914, 0.4955, 0.4913, 0.496, 0.4908, 0.4959, 0.4909, 0.4953, 0.4927, 0.4955, 0.4928, 0.4961, 0.4922, 0.4961, 0.4922, 0.4954, 0.4941, 0.4952, 0.4944, 0.496, 0.4937, 0.4963, 0.4935, 0.4954, 0.4959, 0.4953, 0.4963, 0.4961, 0.4955, 0.496, 0.4952, 0.4953, 0.5019, 0.4917, 0.5007, 0.4933, 0.5007, 0.4933, 0.5009, 0.4929, 0.5016, 0.4918, 0.5019, 0.4916, 0.9372, 0.4572, 0.9385, 0.4581, 0.9379, 0.4585, 0.9366, 0.4579, 0.9316, 0.4677, 0.9327, 0.4678, 0.9328, 0.4701, 0.9312, 0.4703, 0.9305, 0.4673, 0.9316, 0.4677, 0.9312, 0.4703, 0.9293, 0.4704, 0.9295, 0.4668, 0.9305, 0.4673, 0.9293, 0.4704, 0.9276, 0.4696, 0.9286, 0.466, 0.9295, 0.4668, 0.9276, 0.4696, 0.9265, 0.4679, 0.9279, 0.465, 0.9286, 0.466, 0.9265, 0.4679, 0.9256, 0.4663, 0.9273, 0.4638, 0.9279, 0.465, 0.9256, 0.4663, 0.9251, 0.4646, 0.9271, 0.4626, 0.9273, 0.4638, 0.9251, 0.4646, 0.9246, 0.4629, 0.9271, 0.4613, 0.9271, 0.4626, 0.9246, 0.4629, 0.924, 0.461, 0.9273, 0.4601, 0.9271, 0.4613, 0.924, 0.461, 0.924, 0.459, 0.9277, 0.4589, 0.9273, 0.4601, 0.924, 0.459, 0.9247, 0.4573, 0.9284, 0.4579, 0.9277, 0.4589, 0.9247, 0.4573, 0.9257, 0.4558, 0.9292, 0.4571, 0.9284, 0.4579, 0.9257, 0.4558, 0.927, 0.4545, 0.9301, 0.4564, 0.9292, 0.4571, 0.927, 0.4545, 0.9285, 0.4535, 0.9311, 0.4559, 0.9301, 0.4564, 0.9285, 0.4535, 0.9301, 0.4528, 0.9322, 0.4556, 0.9311, 0.4559, 0.9301, 0.4528, 0.9318, 0.4525, 0.9333, 0.4556, 0.9322, 0.4556, 0.9318, 0.4525, 0.9335, 0.4525, 0.9343, 0.4558, 0.9333, 0.4556, 0.9335, 0.4525, 0.9351, 0.4529, 0.9352, 0.4561, 0.9343, 0.4558, 0.9351, 0.4529, 0.9366, 0.4535, 0.9361, 0.4566, 0.9352, 0.4561, 0.9366, 0.4535, 0.9379, 0.4545, 0.9372, 0.4572, 0.9361, 0.4566, 0.9379, 0.4545, 0.939, 0.4556, 0.9385, 0.4581, 0.9372, 0.4572, 0.939, 0.4556, 0.94, 0.457, 0.9394, 0.4593, 0.9385, 0.4581, 0.94, 0.457, 0.9402, 0.4588, 0.9399, 0.4606, 0.9394, 0.4593, 0.9402, 0.4588, 0.9404, 0.4604, 0.9399, 0.4619, 0.9399, 0.4606, 0.9404, 0.4604, 0.9403, 0.4618, 0.9397, 0.4631, 0.9399, 0.4619, 0.9403, 0.4618, 0.9401, 0.4632, 0.9393, 0.4644, 0.9397, 0.4631, 0.9401, 0.4632, 0.9397, 0.4646, 0.9387, 0.4655, 0.9393, 0.4644, 0.9397, 0.4646, 0.9391, 0.4659, 0.9378, 0.4665, 0.9387, 0.4655, 0.9391, 0.4659, 0.9384, 0.4673, 0.9365, 0.4672, 0.9378, 0.4665, 0.9384, 0.4673, 0.9376, 0.4688, 0.9349, 0.4674, 0.9365, 0.4672, 0.9376, 0.4688, 0.9359, 0.4693, 0.9337, 0.4676, 0.9349, 0.4674, 0.9359, 0.4693, 0.9344, 0.4697, 0.9327, 0.4678, 0.9337, 0.4676, 0.9344, 0.4697, 0.9328, 0.4701, 0.4554, 0.9291, 0.456, 0.9275, 0.4565, 0.9277, 0.456, 0.9293, 0.9365, 0.4672, 0.9349, 0.4674, 0.9346, 0.4665, 0.9361, 0.4666, 0.464, 0.9415, 0.462, 0.9412, 0.4624, 0.9397, 0.464, 0.9399, 0.9295, 0.4668, 0.9286, 0.466, 0.9297, 0.465, 0.9303, 0.4656, 0.4721, 0.9301, 0.4724, 0.9318, 0.4715, 0.9318, 0.471, 0.9303, 0.9292, 0.4571, 0.9301, 0.4564, 0.9308, 0.4575, 0.9301, 0.4581, 0.9385, 0.4581, 0.9394, 0.4593, 0.939, 0.4595, 0.9379, 0.4585, 0.4552, 0.9308, 0.4554, 0.9291, 0.456, 0.9293, 0.4558, 0.9309, 0.9349, 0.4674, 0.9337, 0.4676, 0.9336, 0.4665, 0.9346, 0.4665, 0.4659, 0.9413, 0.464, 0.9415, 0.464, 0.9399, 0.4656, 0.9398, 0.9286, 0.466, 0.9279, 0.465, 0.9291, 0.4642, 0.9297, 0.465, 0.4716, 0.9285, 0.4721, 0.9301, 0.471, 0.9303, 0.4705, 0.9289, 0.9301, 0.4564, 0.9311, 0.4559, 0.9316, 0.4571, 0.9308, 0.4575, 0.9337, 0.4676, 0.9327, 0.4678, 0.9327, 0.4665, 0.9336, 0.4665, 0.9394, 0.4593, 0.9399, 0.4606, 0.9396, 0.4607, 0.939, 0.4595, 0.4551, 0.9327, 0.4552, 0.9308, 0.4558, 0.9309, 0.4559, 0.9326, 0.4678, 0.9407, 0.4659, 0.9413, 0.4656, 0.9398, 0.4672, 0.9393, 0.9279, 0.465, 0.9273, 0.4638, 0.9288, 0.4634, 0.9291, 0.4642, 0.4709, 0.9269, 0.4716, 0.9285, 0.4705, 0.9289, 0.4699, 0.9274, 0.9311, 0.4559, 0.9322, 0.4556, 0.9324, 0.4569, 0.9316, 0.4571, 0.9399, 0.4606, 0.9399, 0.4619, 0.9397, 0.4619, 0.9396, 0.4607, 0.4549, 0.9347, 0.4551, 0.9327, 0.4559, 0.9326, 0.4563, 0.9342, 0.4694, 0.9398, 0.4678, 0.9407, 0.4672, 0.9393, 0.4685, 0.9386, 0.9273, 0.4638, 0.9271, 0.4626, 0.9286, 0.4624, 0.9288, 0.4634, 0.47, 0.9255, 0.4709, 0.9269, 0.4699, 0.9274, 0.4692, 0.926, 0.9322, 0.4556, 0.9333, 0.4556, 0.9332, 0.4568, 0.9324, 0.4569, 0.461, 0.9228, 0.4627, 0.9223, 0.4628, 0.9229, 0.4611, 0.9233, 0.9399, 0.4619, 0.9397, 0.4631, 0.9395, 0.4631, 0.9397, 0.4619, 0.4556, 0.9366, 0.4549, 0.9347, 0.4563, 0.9342, 0.4571, 0.9358, 0.4707, 0.9385, 0.4694, 0.9398, 0.4685, 0.9386, 0.4697, 0.9376, 0.9271, 0.4626, 0.9271, 0.4613, 0.9286, 0.4615, 0.9286, 0.4624, 0.4689, 0.9242, 0.47, 0.9255, 0.4692, 0.926, 0.4684, 0.9247, 0.9333, 0.4556, 0.9343, 0.4558, 0.934, 0.4569, 0.9332, 0.4568, 0.4589, 0.9228, 0.461, 0.9228, 0.4611, 0.9233, 0.4597, 0.924, 0.9397, 0.4631, 0.9393, 0.4644, 0.9391, 0.4642, 0.9395, 0.4631, 0.4569, 0.9382, 0.4556, 0.9366, 0.4571, 0.9358, 0.4581, 0.9372, 0.4717, 0.9371, 0.4707, 0.9385, 0.4697, 0.9376, 0.4706, 0.9365, 0.9271, 0.4613, 0.9273, 0.4601, 0.9288, 0.4605, 0.9286, 0.4615, 0.4682, 0.9223, 0.4689, 0.9242, 0.4684, 0.9247, 0.4675, 0.9235, 0.9343, 0.4558, 0.9352, 0.4561, 0.9348, 0.4572, 0.934, 0.4569, 0.4576, 0.924, 0.4589, 0.9228, 0.4597, 0.924, 0.4584, 0.9249, 0.9327, 0.4678, 0.9316, 0.4677, 0.9319, 0.4664, 0.9327, 0.4665, 0.9393, 0.4644, 0.9387, 0.4655, 0.9385, 0.4653, 0.9391, 0.4642, 0.4584, 0.9396, 0.4569, 0.9382, 0.4581, 0.9372, 0.4593, 0.9383, 0.4722, 0.9356, 0.4717, 0.9371, 0.4706, 0.9365, 0.4712, 0.9352, 0.9273, 0.4601, 0.9277, 0.4589, 0.9291, 0.4596, 0.9288, 0.4605, 0.4662, 0.9225, 0.4682, 0.9223, 0.4675, 0.9235, 0.4661, 0.923, 0.9352, 0.4561, 0.9361, 0.4566, 0.9355, 0.4576, 0.9348, 0.4572, 0.4569, 0.9259, 0.4576, 0.924, 0.4584, 0.9249, 0.4573, 0.9262, 0.9387, 0.4655, 0.9378, 0.4665, 0.9376, 0.4661, 0.9385, 0.4653, 0.4601, 0.9406, 0.4584, 0.9396, 0.4593, 0.9383, 0.4608, 0.9392, 0.9316, 0.4677, 0.9305, 0.4673, 0.9311, 0.4661, 0.9319, 0.4664, 0.4723, 0.9335, 0.4722, 0.9356, 0.4712, 0.9352, 0.4715, 0.9335, 0.9277, 0.4589, 0.9284, 0.4579, 0.9295, 0.4588, 0.9291, 0.4596, 0.4645, 0.9223, 0.4662, 0.9225, 0.4661, 0.923, 0.4644, 0.9229, 0.9361, 0.4566, 0.9372, 0.4572, 0.9366, 0.4579, 0.9355, 0.4576, 0.456, 0.9275, 0.4569, 0.9259, 0.4573, 0.9262, 0.4565, 0.9277, 0.9378, 0.4665, 0.9365, 0.4672, 0.9361, 0.4666, 0.9376, 0.4661, 0.462, 0.9412, 0.4601, 0.9406, 0.4608, 0.9392, 0.4624, 0.9397, 0.9305, 0.4673, 0.9295, 0.4668, 0.9303, 0.4656, 0.9311, 0.4661, 0.4627, 0.9223, 0.4645, 0.9223, 0.4644, 0.9229, 0.4628, 0.9229, 0.4724, 0.9318, 0.4723, 0.9335, 0.4715, 0.9335, 0.4715, 0.9318, 0.9284, 0.4579, 0.9292, 0.4571, 0.9301, 0.4581, 0.9295, 0.4588, 0.6062, 0.9413, 0.6042, 0.9412, 0.6045, 0.9403, 0.6062, 0.9406, 0.5972, 0.9299, 0.5977, 0.9282, 0.5993, 0.9288, 0.5988, 0.9303, 0.6105, 0.9224, 0.6123, 0.9233, 0.6114, 0.9249, 0.6099, 0.9242, 0.6133, 0.9371, 0.6125, 0.9386, 0.6119, 0.9381, 0.6126, 0.9367, 0.5991, 0.9367, 0.5985, 0.9351, 0.5989, 0.935, 0.5996, 0.9364, 0.6028, 0.9227, 0.6047, 0.9221, 0.6051, 0.9239, 0.6036, 0.9244, 0.6151, 0.9304, 0.6149, 0.9322, 0.6139, 0.9321, 0.6141, 0.9305, 0.6042, 0.9412, 0.602, 0.9413, 0.6029, 0.9397, 0.6045, 0.9403, 0.5977, 0.9282, 0.5985, 0.9265, 0.6, 0.9274, 0.5993, 0.9288, 0.6123, 0.9233, 0.614, 0.9245, 0.6127, 0.9259, 0.6114, 0.9249, 0.6125, 0.9386, 0.612, 0.9407, 0.6109, 0.9393, 0.6119, 0.9381, 0.5985, 0.9351, 0.598, 0.9335, 0.5986, 0.9334, 0.5989, 0.935, 0.6047, 0.9221, 0.6066, 0.9218, 0.6067, 0.9237, 0.6051, 0.9239, 0.6149, 0.9322, 0.6145, 0.9339, 0.6135, 0.9337, 0.6139, 0.9321, 0.602, 0.9413, 0.6005, 0.9401, 0.6015, 0.9389, 0.6029, 0.9397, 0.5985, 0.9265, 0.5997, 0.925, 0.601, 0.9262, 0.6, 0.9274, 0.614, 0.9245, 0.6151, 0.9262, 0.6137, 0.9271, 0.6127, 0.9259, 0.612, 0.9407, 0.6098, 0.9409, 0.6095, 0.9401, 0.6109, 0.9393, 0.598, 0.9335, 0.5975, 0.9318, 0.5986, 0.9318, 0.5986, 0.9334, 0.6066, 0.9218, 0.6086, 0.9219, 0.6083, 0.9238, 0.6067, 0.9237, 0.6145, 0.9339, 0.614, 0.9355, 0.6131, 0.9352, 0.6135, 0.9337, 0.6005, 0.9401, 0.5999, 0.9382, 0.6005, 0.9378, 0.6015, 0.9389, 0.5997, 0.925, 0.6011, 0.9237, 0.6022, 0.9252, 0.601, 0.9262, 0.6151, 0.9262, 0.615, 0.9286, 0.6142, 0.9288, 0.6137, 0.9271, 0.6098, 0.9409, 0.608, 0.9411, 0.6079, 0.9404, 0.6095, 0.9401, 0.5975, 0.9318, 0.5972, 0.9299, 0.5988, 0.9303, 0.5986, 0.9318, 0.6086, 0.9219, 0.6105, 0.9224, 0.6099, 0.9242, 0.6083, 0.9238, 0.614, 0.9355, 0.6133, 0.9371, 0.6126, 0.9367, 0.6131, 0.9352, 0.608, 0.9411, 0.6062, 0.9413, 0.6062, 0.9406, 0.6079, 0.9404, 0.5999, 0.9382, 0.5991, 0.9367, 0.5996, 0.9364, 0.6005, 0.9378, 0.6011, 0.9237, 0.6028, 0.9227, 0.6036, 0.9244, 0.6022, 0.9252, 0.615, 0.9286, 0.6151, 0.9304, 0.6141, 0.9305, 0.6142, 0.9288, 0.9329, 0.2773, 0.931, 0.2774, 0.9309, 0.2759, 0.9324, 0.2755, 0.9409, 0.2631, 0.9414, 0.2652, 0.9386, 0.2659, 0.938, 0.2644, 0.9238, 0.2588, 0.9257, 0.2577, 0.9271, 0.2605, 0.9257, 0.2613, 0.9245, 0.2749, 0.9237, 0.2732, 0.9248, 0.2726, 0.9258, 0.274, 0.9392, 0.2711, 0.9384, 0.2727, 0.9374, 0.272, 0.9381, 0.2706, 0.9323, 0.2566, 0.9345, 0.2571, 0.9334, 0.2602, 0.9318, 0.2598, 0.922, 0.2684, 0.9215, 0.2667, 0.9228, 0.2665, 0.923, 0.2681, 0.9351, 0.2774, 0.9329, 0.2773, 0.9324, 0.2755, 0.9338, 0.2749, 0.9398, 0.2612, 0.9409, 0.2631, 0.938, 0.2644, 0.9372, 0.2631, 0.9223, 0.2603, 0.9238, 0.2588, 0.9257, 0.2613, 0.9245, 0.2624, 0.9251, 0.277, 0.9245, 0.2749, 0.9258, 0.274, 0.9267, 0.2751, 0.94, 0.2694, 0.9392, 0.2711, 0.9381, 0.2706, 0.9385, 0.269, 0.93, 0.2565, 0.9323, 0.2566, 0.9318, 0.2598, 0.9302, 0.2597, 0.9225, 0.27, 0.922, 0.2684, 0.923, 0.2681, 0.9235, 0.2696, 0.9367, 0.2763, 0.9351, 0.2774, 0.9338, 0.2749, 0.9352, 0.2742, 0.9383, 0.2595, 0.9398, 0.2612, 0.9372, 0.2631, 0.9362, 0.2619, 0.9211, 0.2621, 0.9223, 0.2603, 0.9245, 0.2624, 0.9235, 0.2636, 0.9273, 0.2772, 0.9251, 0.277, 0.9267, 0.2751, 0.9279, 0.2756, 0.9409, 0.2674, 0.94, 0.2694, 0.9385, 0.269, 0.9387, 0.2674, 0.9278, 0.2569, 0.93, 0.2565, 0.9302, 0.2597, 0.9286, 0.26, 0.9231, 0.2716, 0.9225, 0.27, 0.9235, 0.2696, 0.9241, 0.2711, 0.9375, 0.2743, 0.9367, 0.2763, 0.9352, 0.2742, 0.9363, 0.2733, 0.9365, 0.2582, 0.9383, 0.2595, 0.9362, 0.2619, 0.9349, 0.2609, 0.9213, 0.2648, 0.9211, 0.2621, 0.9235, 0.2636, 0.9229, 0.2651, 0.9292, 0.2773, 0.9273, 0.2772, 0.9279, 0.2756, 0.9293, 0.2758, 0.9414, 0.2652, 0.9409, 0.2674, 0.9387, 0.2674, 0.9386, 0.2659, 0.9257, 0.2577, 0.9278, 0.2569, 0.9286, 0.26, 0.9271, 0.2605, 0.9237, 0.2732, 0.9231, 0.2716, 0.9241, 0.2711, 0.9248, 0.2726, 0.931, 0.2774, 0.9292, 0.2773, 0.9293, 0.2758, 0.9309, 0.2759, 0.9384, 0.2727, 0.9375, 0.2743, 0.9363, 0.2733, 0.9374, 0.272, 0.9345, 0.2571, 0.9365, 0.2582, 0.9349, 0.2609, 0.9334, 0.2602, 0.9215, 0.2667, 0.9213, 0.2648, 0.9229, 0.2651, 0.9228, 0.2665])
me_cylinder.materials.append(mat_mineral_007)
me_cylinder.update()

# ---- objects
ob_emcion = bpy.data.objects.new('Emcion', me_cylinder)

# ---- transforms, parenting, visibility, modifiers, constraints
ob_emcion.location = (0.0, 0.0, 0.0)
ob_emcion.scale = (0.5, 0.5, 1.0)
_m = ob_emcion.modifiers.new('Boolean', 'BOOLEAN')
_m.operation = 'UNION'
_m = ob_emcion.modifiers.new('Boolean.001', 'BOOLEAN')
_m.operation = 'UNION'
_m = ob_emcion.modifiers.new('Boolean.002', 'BOOLEAN')
_m.operation = 'UNION'
_m = ob_emcion.modifiers.new('Boolean.003', 'BOOLEAN')
_m.operation = 'UNION'
_m = ob_emcion.modifiers.new('Boolean.004', 'BOOLEAN')
_m.operation = 'UNION'

# ---- collection membership
col_collection.objects.link(ob_emcion)

# ---- scene / render settings (as saved in the file)
scene.frame_start = 1; scene.frame_end = 250; scene.frame_set(1)
scene.render.engine = 'BLENDER_EEVEE_NEXT'
scene.cycles.sampling_pattern = 'TABULATED_SOBOL'
bpy.context.view_layer.update()

# ---- added for rendering (the .blend has no active camera and no usable light): camera, sun
cam_auto = bpy.data.cameras.new('AutoCamera')
cam_auto.lens = 50.0
cam_auto.sensor_width = 36.0
cam_auto.clip_end = 1000.0
ob_auto_camera = bpy.data.objects.new('AutoCamera', cam_auto)
scene.collection.objects.link(ob_auto_camera)
ob_auto_camera.location = (1.73528, -2.08303, 1.17181)
ob_auto_camera.rotation_euler = (1.09748, -7.21219e-08, 0.694738)
scene.camera = ob_auto_camera
light_auto_sun = bpy.data.lights.new('AutoSun', 'SUN')
light_auto_sun.energy = 3.0
light_auto_sun.angle = 0.0523599
ob_auto_sun = bpy.data.objects.new('AutoSun', light_auto_sun)
scene.collection.objects.link(ob_auto_sun)
ob_auto_sun.rotation_euler = (0.872665, 0.174533, 0.523599)
bpy.context.view_layer.update()
